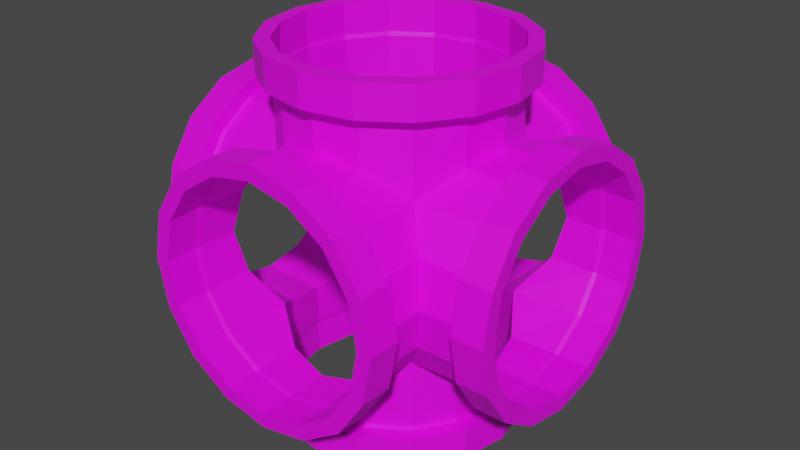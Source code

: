 # Source: Mconnector6.blend  (saved by Blender 3.5.10; exported with 4.5.12 LTS)
import bpy
from mathutils import Matrix  # noqa: F401  (used for matrix-valued properties, if any)

bpy.ops.wm.read_factory_settings(use_empty=True)
scene = bpy.context.scene
scene.name = 'Scene'

# ---- collections
col_collection = bpy.data.collections.new('Collection'); scene.collection.children.link(col_collection)

# ---- images (referenced by path relative to the original .blend; pixels are not part of the script)
import os
ASSET_DIR = os.environ.get("B2B_ASSET_DIR", "")  # directory of the original .blend (textures are referenced by path, not embedded)
HERE = os.path.dirname(os.path.abspath(__file__))  # packed textures are extracted next to this script under _unpacked/

def load_image(name, relpath, width, height, colorspace="sRGB"):
    """Load a texture the original file referenced (path relative to the .blend, or extracted next to this script)."""
    p = next((c for c in (os.path.join(HERE, relpath), os.path.join(ASSET_DIR, relpath)) if relpath and os.path.exists(c)), "")
    if p:
        img = bpy.data.images.load(p, check_existing=True)
        img.name = name
    else:  # same state as the original file: an image datablock whose file is absent (Cycles renders it pink)
        img = bpy.data.images.new(name, width, height)
        img.source = "FILE"
        img.filepath = "//" + (relpath or name)
    img.colorspace_settings.name = colorspace
    return img
img_pipefullsize4_png = load_image('PipeFullSize4.png', 'PipeFullSize4.png', 1024, 1024, 'sRGB')

# ---- materials (node trees are filled in below, after node groups)
mat_connector6 = bpy.data.materials.new('connector6')
mat_connector6.use_transparent_shadow = False

# ---- material node trees
mat_connector6.use_nodes = True; mat_connector6.node_tree.nodes.clear()
_N = mat_connector6.node_tree.nodes; _L = mat_connector6.node_tree.links
n0 = _N.new('ShaderNodeBsdfPrincipled'); n0.name = 'Principled BSDF'; n0.location = (10, 300)
n0.distribution = 'GGX'
n0.subsurface_method = 'RANDOM_WALK_SKIN'
n0.inputs[3].default_value = 1.45
n0.inputs[27].default_value = (0.0, 0.0, 0.0, 1.0)
n0.inputs[28].default_value = 1.0
n1 = _N.new('ShaderNodeOutputMaterial'); n1.name = 'Material Output'; n1.location = (300, 300)
n2 = _N.new('ShaderNodeTexImage'); n2.name = 'Image Texture'; n2.location = (-280, 280)
n2.image = img_pipefullsize4_png
_L.new(n0.outputs[0], n1.inputs[0])
_L.new(n2.outputs[0], n0.inputs[0])
n1.is_active_output = True

# ---- world
world_world = bpy.data.worlds.new('World'); scene.world = world_world
world_world.use_nodes = True; world_world.node_tree.nodes.clear()
_N = world_world.node_tree.nodes; _L = world_world.node_tree.links
n0 = _N.new('ShaderNodeOutputWorld'); n0.name = 'World Output'; n0.location = (300, 300)
n1 = _N.new('ShaderNodeBackground'); n1.name = 'Background'; n1.location = (10, 300)
n1.inputs[0].default_value = (0.05088, 0.05088, 0.05088, 1.0)
_L.new(n1.outputs[0], n0.inputs[0])
n0.is_active_output = True
world_world.color = (0.05088, 0.05088, 0.05088)
world_world.use_sun_shadow = False
world_world.sun_shadow_jitter_overblur = 0.0

# ---- meshes
me_connector6 = bpy.data.meshes.new('connector6')
me_connector6.from_pydata([(0.0, 1.0, 0.6), (0.0, 0.8267, 0.6063), (0.2296, 1.0, 0.5543), (0.4243, 1.0, 0.4243), (0.5543, 1.0, 0.2296), (0.6, 1.0, 4.371e-08), (0.5543, 1.0, -0.2296), (0.4243, 1.0, -0.4243), (0.2296, 1.0, -0.5543), (0.0, 1.0, -0.6), (0.0, 0.8267, -0.6063), (0.232, 0.8267, -0.5601), (0.4287, 0.8267, -0.4287), (0.5601, 0.8267, -0.232), (0.6063, 0.8267, 3.676e-08), (0.5601, 0.8267, 0.232), (0.4287, 0.8267, 0.4287), (0.232, 0.8267, 0.5601), (0.2601, 1.0, 0.6278), (0.0, 1.0, 0.6796), (0.0, 0.8267, 0.6796), (0.2601, 0.8267, 0.6278), (0.4805, 1.0, 0.4805), (0.4805, 0.8267, 0.4805), (0.6278, 1.0, 0.2601), (0.6278, 0.8267, 0.2601), (0.6796, 1.0, 4.371e-08), (0.0, 0.8267, -0.6796), (0.6796, 0.8267, 3.614e-08), (0.6278, 1.0, -0.2601), (0.4805, 0.8267, -0.4805), (0.2601, 0.8267, -0.6278), (0.6278, 0.8267, -0.2601), (0.4805, 1.0, -0.4805), (0.2601, 1.0, -0.6278), (0.0, 1.0, -0.6796), (0.0, 0.8031, 0.6), (0.0, 0.8267, 0.634), (0.0, 0.8031, -0.6), (0.0, 0.8267, -0.634), (0.4243, 0.8031, -0.4243), (0.4483, 0.8267, -0.4483), (0.2296, 0.8031, -0.5543), (0.2426, 0.8267, -0.5858), (0.6, 0.8031, 3.51e-08), (0.634, 0.8267, 3.928e-08), (0.5543, 0.8031, -0.2296), (0.5858, 0.8267, -0.2426), (0.4243, 0.8031, 0.4243), (0.4483, 0.8267, 0.4483), (0.5543, 0.8031, 0.2296), (0.5858, 0.8267, 0.2426), (0.2296, 0.8031, 0.5543), (0.2426, 0.8267, 0.5858), (0.0, -1.0, 0.6), (0.0, -0.8267, 0.6063), (0.2296, -1.0, 0.5543), (0.4243, -1.0, 0.4243), (0.5543, -1.0, 0.2296), (0.6, -1.0, -4.371e-08), (0.5543, -1.0, -0.2296), (0.4243, -1.0, -0.4243), (0.2296, -1.0, -0.5543), (0.0, -1.0, -0.6), (0.0, -0.8267, -0.6063), (0.232, -0.8267, -0.5601), (0.4287, -0.8267, -0.4287), (0.5601, -0.8267, -0.232), (0.6063, -0.8267, -3.552e-08), (0.5601, -0.8267, 0.232), (0.4287, -0.8267, 0.4287), (0.232, -0.8267, 0.5601), (0.2601, -1.0, 0.6278), (0.0, -1.0, 0.6796), (0.0, -0.8267, 0.6796), (0.2601, -0.8267, 0.6278), (0.4805, -1.0, 0.4805), (0.4805, -0.8267, 0.4805), (0.6278, -1.0, 0.2601), (0.6278, -0.8267, 0.2601), (0.6796, -1.0, -4.371e-08), (0.0, -0.8267, -0.6796), (0.6796, -0.8267, -3.614e-08), (0.6278, -1.0, -0.2601), (0.4805, -0.8267, -0.4805), (0.2601, -0.8267, -0.6278), (0.6278, -0.8267, -0.2601), (0.4805, -1.0, -0.4805), (0.2601, -1.0, -0.6278), (0.0, -1.0, -0.6796), (0.0, -0.8031, 0.6), (0.0, -0.8267, 0.634), (0.0, -0.8031, -0.6), (0.0, -0.8267, -0.634), (0.4243, -0.8031, -0.4243), (0.4483, -0.8267, -0.4483), (0.2296, -0.8031, -0.5543), (0.2426, -0.8267, -0.5858), (0.6, -0.8031, -3.51e-08), (0.634, -0.8267, -3.299e-08), (0.5543, -0.8031, -0.2296), (0.5858, -0.8267, -0.2426), (0.4243, -0.8031, 0.4243), (0.4483, -0.8267, 0.4483), (0.5543, -0.8031, 0.2296), (0.5858, -0.8267, 0.2426), (0.2296, -0.8031, 0.5543), (0.2426, -0.8267, 0.5858), (0.0, 0.6007, 0.9991), (0.0, 0.607, 0.8258), (0.233, 0.555, 0.9991), (0.4277, 0.425, 0.9991), (0.5577, 0.2303, 0.9991), (0.6034, 0.0007158, 0.9991), (0.5577, -0.2289, 0.9991), (0.4277, -0.4235, 0.9991), (0.233, -0.5536, 0.9991), (0.0, -0.5993, 0.9991), (0.0, -0.6055, 0.8258), (0.2354, -0.5594, 0.8258), (0.4321, -0.428, 0.8258), (0.5635, -0.2313, 0.8258), (0.6097, 0.0007159, 0.8258), (0.5635, 0.2327, 0.8258), (0.4321, 0.4294, 0.8258), (0.2354, 0.5608, 0.8258), (0.2635, 0.6285, 0.9991), (0.0, 0.6803, 0.9991), (0.0, 0.6803, 0.8258), (0.2635, 0.6285, 0.8258), (0.4839, 0.4812, 0.9991), (0.4839, 0.4812, 0.8258), (0.6312, 0.2608, 0.9991), (0.6312, 0.2608, 0.8258), (0.683, 0.0007158, 0.9991), (0.0, -0.6788, 0.8258), (0.683, 0.0007159, 0.8258), (0.6312, -0.2593, 0.9991), (0.4839, -0.4798, 0.8258), (0.2635, -0.6271, 0.8258), (0.6312, -0.2593, 0.8258), (0.4839, -0.4798, 0.9991), (0.2635, -0.6271, 0.9991), (0.0, -0.6788, 0.9991), (0.0, 0.6007, 0.8022), (0.0, 0.6347, 0.8258), (0.0, -0.5993, 0.8022), (0.0, -0.6333, 0.8258), (0.4277, -0.4235, 0.8022), (0.4517, -0.4476, 0.8258), (0.233, -0.5536, 0.8022), (0.246, -0.5851, 0.8258), (0.6034, 0.0007159, 0.8022), (0.6374, 0.0007159, 0.8258), (0.5577, -0.2289, 0.8022), (0.5892, -0.2419, 0.8258), (0.4277, 0.425, 0.8022), (0.4517, 0.449, 0.8258), (0.5577, 0.2303, 0.8022), (0.5892, 0.2433, 0.8258), (0.233, 0.555, 0.8022), (0.246, 0.5865, 0.8258), (0.0, 0.6006, 0.5992), (0.0, -0.5989, 0.5992), (0.428, -0.4189, 0.4175), (0.2296, -0.5573, 0.5543), (0.4243, 0.4281, 0.4243), (0.2296, 0.5564, 0.5543), (0.0, -0.5995, -0.9975), (0.0, -0.6057, -0.8242), (0.233, -0.5538, -0.9975), (0.4277, -0.4237, -0.9975), (0.5577, -0.2291, -0.9975), (0.6034, 0.0005356, -0.9975), (0.5577, 0.2301, -0.9975), (0.4277, 0.4248, -0.9975), (0.233, 0.5549, -0.9975), (0.0, 0.6005, -0.9975), (0.0, 0.6068, -0.8242), (0.2354, 0.5606, -0.8242), (0.4321, 0.4292, -0.8242), (0.5635, 0.2325, -0.8242), (0.6097, 0.0005356, -0.8242), (0.5635, -0.2315, -0.8242), (0.4321, -0.4281, -0.8242), (0.2354, -0.5596, -0.8242), (0.2635, -0.6273, -0.9975), (0.0, -0.679, -0.9975), (0.0, -0.679, -0.8242), (0.2635, -0.6273, -0.8242), (0.4839, -0.48, -0.9975), (0.4839, -0.48, -0.8242), (0.6312, -0.2595, -0.9975), (0.6312, -0.2595, -0.8242), (0.683, 0.0005356, -0.9975), (0.0, 0.6801, -0.8242), (0.683, 0.0005356, -0.8242), (0.6312, 0.2606, -0.9975), (0.4839, 0.4811, -0.8242), (0.2635, 0.6284, -0.8242), (0.6312, 0.2606, -0.8242), (0.4839, 0.4811, -0.9975), (0.2635, 0.6284, -0.9975), (0.0, 0.6801, -0.9975), (0.0, -0.5995, -0.8006), (0.0, -0.6335, -0.8242), (0.0, 0.6005, -0.8006), (0.0, 0.6346, -0.8242), (0.4277, 0.4248, -0.8006), (0.4517, 0.4489, -0.8242), (0.233, 0.5549, -0.8006), (0.246, 0.5863, -0.8242), (0.6034, 0.0005356, -0.8006), (0.6374, 0.0005356, -0.8242), (0.5577, 0.2301, -0.8006), (0.5892, 0.2432, -0.8242), (0.4277, -0.4237, -0.8006), (0.4517, -0.4478, -0.8242), (0.5577, -0.2291, -0.8006), (0.5892, -0.2421, -0.8242), (0.233, -0.5538, -0.8006), (0.246, -0.5852, -0.8242), (0.0, -0.5994, -0.5988), (0.2296, -0.5558, -0.5535), (0.0, 0.6012, -0.5988), (0.428, 0.4201, -0.4158), (0.2296, 0.5599, -0.5535), (0.4243, -0.4275, -0.4234), (0.9994, 0.6179, -0.002222), (0.8261, 0.6241, -0.002222), (0.9994, 0.5722, -0.2318), (0.8261, 0.578, 0.2298), (0.9994, 0.4422, -0.4265), (0.8261, 0.4466, 0.4265), (0.9994, 0.2475, -0.5565), (0.8261, 0.2499, 0.5579), (0.9994, 0.01789, -0.6022), (0.8261, 0.01789, 0.604), (0.9994, -0.2117, -0.5565), (0.8261, -0.2141, 0.5579), (0.9994, -0.4064, -0.4265), (0.8261, -0.4108, 0.4265), (0.9994, -0.5364, -0.2318), (0.8261, -0.5422, 0.2298), (0.9994, -0.5821, -0.002222), (0.8261, -0.5884, -0.002222), (0.9994, -0.5364, 0.2274), (0.8261, -0.5422, -0.2342), (0.9994, -0.4064, 0.422), (0.8261, -0.4108, -0.4309), (0.9994, -0.2117, 0.5521), (0.8261, -0.2141, -0.5623), (0.9994, 0.01789, 0.5978), (0.8261, 0.01789, -0.6085), (0.9994, 0.2475, 0.5521), (0.8261, 0.2499, -0.5623), (0.9994, 0.4422, 0.422), (0.8261, 0.4466, -0.4309), (0.9994, 0.5722, 0.2274), (0.8261, 0.578, -0.2342), (0.9994, 0.6457, -0.2623), (0.9994, 0.6974, -0.002222), (0.8261, 0.6457, 0.2578), (0.8261, 0.6974, -0.002222), (0.8261, 0.4984, 0.4783), (0.8261, 0.6457, -0.2623), (0.9994, 0.4984, -0.4827), (0.8261, 0.01789, 0.6773), (0.8261, 0.2779, 0.6256), (0.8261, 0.4984, -0.4827), (0.9994, 0.2779, -0.63), (0.8261, -0.4626, 0.4783), (0.8261, -0.2422, 0.6256), (0.8261, 0.2779, -0.63), (0.9994, 0.01789, -0.6818), (0.8261, -0.6617, -0.002222), (0.8261, -0.6099, 0.2578), (0.8261, 0.01789, -0.6818), (0.9994, -0.2422, -0.63), (0.8261, -0.4626, -0.4827), (0.8261, -0.6099, -0.2623), (0.8261, -0.2422, -0.63), (0.9994, -0.4626, -0.4827), (0.9994, -0.6099, -0.2623), (0.9994, -0.6617, -0.002222), (0.9994, -0.6099, 0.2578), (0.9994, -0.4626, 0.4783), (0.9994, -0.2422, 0.6256), (0.9994, 0.01789, 0.6773), (0.9994, 0.2779, 0.6256), (0.9994, 0.4984, 0.4783), (0.9994, 0.6457, 0.2578), (0.8025, 0.5722, 0.2274), (0.8261, 0.6037, 0.2404), (0.8025, 0.6179, -0.002222), (0.8261, 0.6519, -0.002222), (0.8025, 0.4422, 0.422), (0.8261, 0.4662, 0.4461), (0.8025, 0.01789, 0.5978), (0.8261, 0.01789, 0.6318), (0.8025, 0.2475, 0.5521), (0.8261, 0.2605, 0.5835), (0.8025, -0.4064, 0.422), (0.8261, -0.4304, 0.4461), (0.8025, -0.2117, 0.5521), (0.8261, -0.2247, 0.5835), (0.8025, -0.5821, -0.002222), (0.8261, -0.6161, -0.002222), (0.8025, -0.5364, 0.2274), (0.8261, -0.5679, 0.2404), (0.8025, -0.4064, -0.4265), (0.8261, -0.4304, -0.4505), (0.8025, -0.5364, -0.2318), (0.8261, -0.5679, -0.2449), (0.8025, 0.01789, -0.6022), (0.8261, 0.01789, -0.6363), (0.8025, -0.2117, -0.5565), (0.8261, -0.2247, -0.588), (0.8025, 0.4422, -0.4265), (0.8261, 0.4662, -0.4505), (0.8025, 0.2475, -0.5565), (0.8261, 0.2605, -0.588), (0.8025, 0.5722, -0.2318), (0.8261, 0.6037, -0.2449), (0.5541, 0.5724, 0.2293), (0.5998, 0.6182, -0.000827), (0.5589, -0.214, 0.5482), (0.6036, 0.009248, 0.6002), (0.5589, 0.2491, 0.5542), (0.5997, -0.5813, -0.0007677), (0.5545, -0.5375, 0.2302), (0.5546, -0.5401, -0.2284), (0.6026, -0.002071, -0.5941), (0.5584, -0.2406, -0.5479), (0.5532, 0.2311, -0.5555), (0.5545, 0.5731, -0.229), (-0.2296, 1.0, 0.5543), (-0.4243, 1.0, 0.4243), (-0.5543, 1.0, 0.2296), (-0.6, 1.0, 4.371e-08), (-0.5543, 1.0, -0.2296), (-0.4243, 1.0, -0.4243), (-0.2296, 1.0, -0.5543), (-0.232, 0.8267, -0.5601), (-0.4287, 0.8267, -0.4287), (-0.5601, 0.8267, -0.232), (-0.6063, 0.8267, 3.676e-08), (-0.5601, 0.8267, 0.232), (-0.4287, 0.8267, 0.4287), (-0.232, 0.8267, 0.5601), (-0.2601, 1.0, 0.6278), (-0.2601, 0.8267, 0.6278), (-0.4805, 1.0, 0.4805), (-0.4805, 0.8267, 0.4805), (-0.6278, 1.0, 0.2601), (-0.6278, 0.8267, 0.2601), (-0.6796, 1.0, 4.371e-08), (-0.6796, 0.8267, 3.614e-08), (-0.6278, 1.0, -0.2601), (-0.4805, 0.8267, -0.4805), (-0.2601, 0.8267, -0.6278), (-0.6278, 0.8267, -0.2601), (-0.4805, 1.0, -0.4805), (-0.2601, 1.0, -0.6278), (-0.4243, 0.8031, -0.4243), (-0.4483, 0.8267, -0.4483), (-0.2296, 0.8031, -0.5543), (-0.2426, 0.8267, -0.5858), (-0.6, 0.8031, 3.51e-08), (-0.634, 0.8267, 3.928e-08), (-0.5543, 0.8031, -0.2296), (-0.5858, 0.8267, -0.2426), (-0.4243, 0.8031, 0.4243), (-0.4483, 0.8267, 0.4483), (-0.5543, 0.8031, 0.2296), (-0.5858, 0.8267, 0.2426), (-0.2296, 0.8031, 0.5543), (-0.2426, 0.8267, 0.5858), (-0.2296, -1.0, 0.5543), (-0.4243, -1.0, 0.4243), (-0.5543, -1.0, 0.2296), (-0.6, -1.0, -4.371e-08), (-0.5543, -1.0, -0.2296), (-0.4243, -1.0, -0.4243), (-0.2296, -1.0, -0.5543), (-0.232, -0.8267, -0.5601), (-0.4287, -0.8267, -0.4287), (-0.5601, -0.8267, -0.232), (-0.6063, -0.8267, -3.552e-08), (-0.5601, -0.8267, 0.232), (-0.4287, -0.8267, 0.4287), (-0.232, -0.8267, 0.5601), (-0.2601, -1.0, 0.6278), (-0.2601, -0.8267, 0.6278), (-0.4805, -1.0, 0.4805), (-0.4805, -0.8267, 0.4805), (-0.6278, -1.0, 0.2601), (-0.6278, -0.8267, 0.2601), (-0.6796, -1.0, -4.371e-08), (-0.6796, -0.8267, -3.614e-08), (-0.6278, -1.0, -0.2601), (-0.4805, -0.8267, -0.4805), (-0.2601, -0.8267, -0.6278), (-0.6278, -0.8267, -0.2601), (-0.4805, -1.0, -0.4805), (-0.2601, -1.0, -0.6278), (-0.4243, -0.8031, -0.4243), (-0.4483, -0.8267, -0.4483), (-0.2296, -0.8031, -0.5543), (-0.2426, -0.8267, -0.5858), (-0.6, -0.8031, -3.51e-08), (-0.634, -0.8267, -3.299e-08), (-0.5543, -0.8031, -0.2296), (-0.5858, -0.8267, -0.2426), (-0.4243, -0.8031, 0.4243), (-0.4483, -0.8267, 0.4483), (-0.5543, -0.8031, 0.2296), (-0.5858, -0.8267, 0.2426), (-0.2296, -0.8031, 0.5543), (-0.2426, -0.8267, 0.5858), (-0.233, 0.555, 0.9991), (-0.4277, 0.425, 0.9991), (-0.5577, 0.2303, 0.9991), (-0.6034, 0.0007158, 0.9991), (-0.5577, -0.2289, 0.9991), (-0.4277, -0.4235, 0.9991), (-0.233, -0.5536, 0.9991), (-0.2354, -0.5594, 0.8258), (-0.4321, -0.428, 0.8258), (-0.5635, -0.2313, 0.8258), (-0.6097, 0.0007159, 0.8258), (-0.5635, 0.2327, 0.8258), (-0.4321, 0.4294, 0.8258), (-0.2354, 0.5608, 0.8258), (-0.2635, 0.6285, 0.9991), (-0.2635, 0.6285, 0.8258), (-0.4839, 0.4812, 0.9991), (-0.4839, 0.4812, 0.8258), (-0.6312, 0.2608, 0.9991), (-0.6312, 0.2608, 0.8258), (-0.683, 0.0007158, 0.9991), (-0.683, 0.0007159, 0.8258), (-0.6312, -0.2593, 0.9991), (-0.4839, -0.4798, 0.8258), (-0.2635, -0.6271, 0.8258), (-0.6312, -0.2593, 0.8258), (-0.4839, -0.4798, 0.9991), (-0.2635, -0.6271, 0.9991), (-0.4277, -0.4235, 0.8022), (-0.4517, -0.4476, 0.8258), (-0.233, -0.5536, 0.8022), (-0.246, -0.5851, 0.8258), (-0.6034, 0.0007159, 0.8022), (-0.6374, 0.0007159, 0.8258), (-0.5577, -0.2289, 0.8022), (-0.5892, -0.2419, 0.8258), (-0.4277, 0.425, 0.8022), (-0.4517, 0.449, 0.8258), (-0.5577, 0.2303, 0.8022), (-0.5892, 0.2433, 0.8258), (-0.233, 0.555, 0.8022), (-0.246, 0.5865, 0.8258), (-0.428, -0.4189, 0.4175), (-0.2296, -0.5573, 0.5543), (-0.4243, 0.4281, 0.4243), (-0.2296, 0.5564, 0.5543), (-0.233, -0.5538, -0.9975), (-0.4277, -0.4237, -0.9975), (-0.5577, -0.2291, -0.9975), (-0.6034, 0.0005356, -0.9975), (-0.5577, 0.2301, -0.9975), (-0.4277, 0.4248, -0.9975), (-0.233, 0.5549, -0.9975), (-0.2354, 0.5606, -0.8242), (-0.4321, 0.4292, -0.8242), (-0.5635, 0.2325, -0.8242), (-0.6097, 0.0005356, -0.8242), (-0.5635, -0.2315, -0.8242), (-0.4321, -0.4281, -0.8242), (-0.2354, -0.5596, -0.8242), (-0.2635, -0.6273, -0.9975), (-0.2635, -0.6273, -0.8242), (-0.4839, -0.48, -0.9975), (-0.4839, -0.48, -0.8242), (-0.6312, -0.2595, -0.9975), (-0.6312, -0.2595, -0.8242), (-0.683, 0.0005356, -0.9975), (-0.683, 0.0005356, -0.8242), (-0.6312, 0.2606, -0.9975), (-0.4839, 0.4811, -0.8242), (-0.2635, 0.6284, -0.8242), (-0.6312, 0.2606, -0.8242), (-0.4839, 0.4811, -0.9975), (-0.2635, 0.6284, -0.9975), (-0.4277, 0.4248, -0.8006), (-0.4517, 0.4489, -0.8242), (-0.233, 0.5549, -0.8006), (-0.246, 0.5863, -0.8242), (-0.6034, 0.0005356, -0.8006), (-0.6374, 0.0005356, -0.8242), (-0.5577, 0.2301, -0.8006), (-0.5892, 0.2432, -0.8242), (-0.4277, -0.4237, -0.8006), (-0.4517, -0.4478, -0.8242), (-0.5577, -0.2291, -0.8006), (-0.5892, -0.2421, -0.8242), (-0.233, -0.5538, -0.8006), (-0.246, -0.5852, -0.8242), (-0.2296, -0.5558, -0.5535), (-0.428, 0.4201, -0.4158), (-0.2296, 0.5599, -0.5535), (-0.4243, -0.4275, -0.4234), (-0.9994, 0.6179, -0.002222), (-0.8261, 0.6241, -0.002222), (-0.9994, 0.5722, -0.2318), (-0.8261, 0.578, 0.2298), (-0.9994, 0.4422, -0.4265), (-0.8261, 0.4466, 0.4265), (-0.9994, 0.2475, -0.5565), (-0.8261, 0.2499, 0.5579), (-0.9994, 0.01789, -0.6022), (-0.8261, 0.01789, 0.604), (-0.9994, -0.2117, -0.5565), (-0.8261, -0.2141, 0.5579), (-0.9994, -0.4064, -0.4265), (-0.8261, -0.4108, 0.4265), (-0.9994, -0.5364, -0.2318), (-0.8261, -0.5422, 0.2298), (-0.9994, -0.5821, -0.002222), (-0.8261, -0.5884, -0.002222), (-0.9994, -0.5364, 0.2274), (-0.8261, -0.5422, -0.2342), (-0.9994, -0.4064, 0.422), (-0.8261, -0.4108, -0.4309), (-0.9994, -0.2117, 0.5521), (-0.8261, -0.2141, -0.5623), (-0.9994, 0.01789, 0.5978), (-0.8261, 0.01789, -0.6085), (-0.9994, 0.2475, 0.5521), (-0.8261, 0.2499, -0.5623), (-0.9994, 0.4422, 0.422), (-0.8261, 0.4466, -0.4309), (-0.9994, 0.5722, 0.2274), (-0.8261, 0.578, -0.2342), (-0.9994, 0.6457, -0.2623), (-0.9994, 0.6974, -0.002222), (-0.8261, 0.6457, 0.2578), (-0.8261, 0.6974, -0.002222), (-0.8261, 0.4984, 0.4783), (-0.8261, 0.6457, -0.2623), (-0.9994, 0.4984, -0.4827), (-0.8261, 0.01789, 0.6773), (-0.8261, 0.2779, 0.6256), (-0.8261, 0.4984, -0.4827), (-0.9994, 0.2779, -0.63), (-0.8261, -0.4626, 0.4783), (-0.8261, -0.2422, 0.6256), (-0.8261, 0.2779, -0.63), (-0.9994, 0.01789, -0.6818), (-0.8261, -0.6617, -0.002222), (-0.8261, -0.6099, 0.2578), (-0.8261, 0.01789, -0.6818), (-0.9994, -0.2422, -0.63), (-0.8261, -0.4626, -0.4827), (-0.8261, -0.6099, -0.2623), (-0.8261, -0.2422, -0.63), (-0.9994, -0.4626, -0.4827), (-0.9994, -0.6099, -0.2623), (-0.9994, -0.6617, -0.002222), (-0.9994, -0.6099, 0.2578), (-0.9994, -0.4626, 0.4783), (-0.9994, -0.2422, 0.6256), (-0.9994, 0.01789, 0.6773), (-0.9994, 0.2779, 0.6256), (-0.9994, 0.4984, 0.4783), (-0.9994, 0.6457, 0.2578), (-0.8025, 0.5722, 0.2274), (-0.8261, 0.6037, 0.2404), (-0.8025, 0.6179, -0.002222), (-0.8261, 0.6519, -0.002222), (-0.8025, 0.4422, 0.422), (-0.8261, 0.4662, 0.4461), (-0.8025, 0.01789, 0.5978), (-0.8261, 0.01789, 0.6318), (-0.8025, 0.2475, 0.5521), (-0.8261, 0.2605, 0.5835), (-0.8025, -0.4064, 0.422), (-0.8261, -0.4304, 0.4461), (-0.8025, -0.2117, 0.5521), (-0.8261, -0.2247, 0.5835), (-0.8025, -0.5821, -0.002222), (-0.8261, -0.6161, -0.002222), (-0.8025, -0.5364, 0.2274), (-0.8261, -0.5679, 0.2404), (-0.8025, -0.4064, -0.4265), (-0.8261, -0.4304, -0.4505), (-0.8025, -0.5364, -0.2318), (-0.8261, -0.5679, -0.2449), (-0.8025, 0.01789, -0.6022), (-0.8261, 0.01789, -0.6363), (-0.8025, -0.2117, -0.5565), (-0.8261, -0.2247, -0.588), (-0.8025, 0.4422, -0.4265), (-0.8261, 0.4662, -0.4505), (-0.8025, 0.2475, -0.5565), (-0.8261, 0.2605, -0.588), (-0.8025, 0.5722, -0.2318), (-0.8261, 0.6037, -0.2449), (-0.5541, 0.5724, 0.2293), (-0.5998, 0.6182, -0.000827), (-0.5589, -0.214, 0.5482), (-0.6036, 0.009248, 0.6002), (-0.5589, 0.2491, 0.5542), (-0.5997, -0.5813, -0.0007677), (-0.5545, -0.5375, 0.2302), (-0.5546, -0.5401, -0.2284), (-0.6026, -0.002071, -0.5941), (-0.5584, -0.2406, -0.5479), (-0.5532, 0.2311, -0.5555), (-0.5545, 0.5731, -0.229)], [(225, 227), (509, 511)], [(1, 17, 53, 37), (9, 8, 34, 35), (4, 3, 22, 24), (16, 15, 51, 49), (8, 7, 33, 34), (3, 2, 18, 22), (14, 13, 47, 45), (7, 6, 29, 33), (11, 42, 38, 10), (12, 40, 42, 11), (13, 46, 40, 12), (14, 44, 46, 13), (15, 50, 44, 14), (16, 48, 50, 15), (17, 52, 48, 16), (1, 36, 52, 17), (34, 31, 27, 35), (33, 30, 31, 34), (29, 32, 30, 33), (26, 28, 32, 29), (24, 25, 28, 26), (22, 23, 25, 24), (18, 21, 23, 22), (19, 20, 21, 18), (5, 4, 24, 26), (11, 10, 39, 43), (13, 12, 41, 47), (15, 14, 45, 51), (6, 5, 26, 29), (2, 0, 19, 18), (17, 16, 49, 53), (12, 11, 43, 41), (43, 39, 27, 31), (47, 41, 30, 32), (41, 43, 31, 30), (51, 45, 28, 25), (45, 47, 32, 28), (53, 49, 23, 21), (49, 51, 25, 23), (37, 53, 21, 20), (15, 4, 3, 16), (12, 7, 8, 11), (11, 8, 9, 10), (13, 6, 7, 12), (14, 5, 6, 13), (15, 4, 5, 14), (16, 3, 2, 17), (17, 2, 0, 1), (55, 91, 107, 71), (63, 89, 88, 62), (58, 78, 76, 57), (70, 103, 105, 69), (62, 88, 87, 61), (57, 76, 72, 56), (68, 99, 101, 67), (61, 87, 83, 60), (65, 64, 92, 96), (66, 65, 96, 94), (67, 66, 94, 100), (68, 67, 100, 98), (69, 68, 98, 104), (70, 69, 104, 102), (71, 70, 102, 106), (55, 71, 106, 90), (88, 89, 81, 85), (87, 88, 85, 84), (83, 87, 84, 86), (80, 83, 86, 82), (78, 80, 82, 79), (76, 78, 79, 77), (72, 76, 77, 75), (73, 72, 75, 74), (59, 80, 78, 58), (65, 97, 93, 64), (67, 101, 95, 66), (69, 105, 99, 68), (60, 83, 80, 59), (56, 72, 73, 54), (71, 107, 103, 70), (66, 95, 97, 65), (97, 85, 81, 93), (101, 86, 84, 95), (95, 84, 85, 97), (105, 79, 82, 99), (99, 82, 86, 101), (107, 75, 77, 103), (103, 77, 79, 105), (91, 74, 75, 107), (69, 70, 57, 58), (66, 65, 62, 61), (65, 64, 63, 62), (67, 66, 61, 60), (68, 67, 60, 59), (69, 68, 59, 58), (70, 71, 56, 57), (71, 55, 54, 56), (109, 145, 161, 125), (117, 143, 142, 116), (112, 132, 130, 111), (124, 157, 159, 123), (116, 142, 141, 115), (111, 130, 126, 110), (122, 153, 155, 121), (115, 141, 137, 114), (119, 118, 146, 150), (120, 119, 150, 148), (121, 120, 148, 154), (122, 121, 154, 152), (123, 122, 152, 158), (124, 123, 158, 156), (125, 124, 156, 160), (109, 125, 160, 144), (142, 143, 135, 139), (141, 142, 139, 138), (137, 141, 138, 140), (134, 137, 140, 136), (132, 134, 136, 133), (130, 132, 133, 131), (126, 130, 131, 129), (127, 126, 129, 128), (113, 134, 132, 112), (119, 151, 147, 118), (121, 155, 149, 120), (123, 159, 153, 122), (114, 137, 134, 113), (110, 126, 127, 108), (125, 161, 157, 124), (120, 149, 151, 119), (151, 139, 135, 147), (155, 140, 138, 149), (149, 138, 139, 151), (159, 133, 136, 153), (153, 136, 140, 155), (161, 129, 131, 157), (157, 131, 133, 159), (145, 128, 129, 161), (123, 124, 111, 112), (120, 119, 116, 115), (119, 118, 117, 116), (121, 120, 115, 114), (122, 121, 114, 113), (123, 122, 113, 112), (124, 125, 110, 111), (125, 109, 108, 110), (144, 160, 167, 162), (160, 156, 166, 167), (148, 150, 165, 164), (150, 146, 163, 165), (106, 102, 164, 165), (90, 106, 165, 163), (52, 36, 162, 167), (48, 52, 167, 166), (169, 205, 221, 185), (177, 203, 202, 176), (172, 192, 190, 171), (184, 217, 219, 183), (176, 202, 201, 175), (171, 190, 186, 170), (182, 213, 215, 181), (175, 201, 197, 174), (179, 178, 206, 210), (180, 179, 210, 208), (181, 180, 208, 214), (182, 181, 214, 212), (183, 182, 212, 218), (184, 183, 218, 216), (185, 184, 216, 220), (169, 185, 220, 204), (202, 203, 195, 199), (201, 202, 199, 198), (197, 201, 198, 200), (194, 197, 200, 196), (192, 194, 196, 193), (190, 192, 193, 191), (186, 190, 191, 189), (187, 186, 189, 188), (173, 194, 192, 172), (179, 211, 207, 178), (181, 215, 209, 180), (183, 219, 213, 182), (174, 197, 194, 173), (170, 186, 187, 168), (185, 221, 217, 184), (180, 209, 211, 179), (211, 199, 195, 207), (215, 200, 198, 209), (209, 198, 199, 211), (219, 193, 196, 213), (213, 196, 200, 215), (221, 189, 191, 217), (217, 191, 193, 219), (205, 188, 189, 221), (183, 184, 171, 172), (180, 179, 176, 175), (179, 178, 177, 176), (181, 180, 175, 174), (182, 181, 174, 173), (183, 182, 173, 172), (184, 185, 170, 171), (185, 169, 168, 170), (204, 220, 223, 222), (220, 216, 227, 223), (208, 210, 226, 225), (100, 94, 227, 331), (210, 206, 224, 226), (226, 224, 38, 42), (225, 226, 42, 40), (223, 227, 94, 96), (222, 223, 96, 92), (229, 295, 323, 259), (239, 305, 299, 237), (244, 284, 283, 242), (241, 303, 305, 239), (252, 288, 287, 250), (234, 270, 266, 232), (235, 301, 297, 233), (257, 319, 321, 255), (228, 261, 291, 258), (242, 283, 282, 240), (237, 299, 301, 235), (250, 287, 286, 248), (232, 266, 260, 230), (253, 315, 317, 251), (258, 291, 290, 256), (240, 282, 278, 238), (231, 229, 294, 292), (233, 231, 292, 296), (235, 233, 296, 300), (237, 235, 300, 298), (239, 237, 298, 304), (241, 239, 304, 302), (243, 241, 302, 308), (245, 243, 308, 306), (247, 245, 306, 312), (249, 247, 312, 310), (251, 249, 310, 316), (253, 251, 316, 314), (255, 253, 314, 320), (257, 255, 320, 318), (259, 257, 318, 322), (229, 259, 322, 294), (291, 261, 263, 262), (289, 290, 264, 268), (288, 289, 268, 267), (287, 288, 267, 272), (286, 287, 272, 271), (285, 286, 271, 276), (284, 285, 276, 275), (283, 284, 275, 280), (282, 283, 280, 279), (278, 282, 279, 281), (274, 278, 281, 277), (270, 274, 277, 273), (266, 270, 273, 269), (260, 266, 269, 265), (261, 260, 265, 263), (290, 291, 262, 264), (243, 309, 303, 241), (236, 274, 270, 234), (254, 289, 288, 252), (247, 313, 307, 245), (245, 307, 309, 243), (246, 285, 284, 244), (251, 317, 311, 249), (255, 321, 315, 253), (238, 278, 274, 236), (256, 290, 289, 254), (230, 260, 261, 228), (259, 323, 319, 257), (249, 311, 313, 247), (231, 293, 295, 229), (248, 286, 285, 246), (233, 297, 293, 231), (297, 264, 262, 293), (293, 262, 263, 295), (301, 268, 264, 297), (305, 272, 267, 299), (299, 267, 268, 301), (309, 276, 271, 303), (303, 271, 272, 305), (313, 280, 275, 307), (307, 275, 276, 309), (317, 281, 279, 311), (311, 279, 280, 313), (321, 273, 277, 315), (315, 277, 281, 317), (323, 265, 269, 319), (319, 269, 273, 321), (295, 263, 265, 323), (233, 231, 258, 256), (233, 256, 254, 235), (235, 254, 252, 237), (229, 228, 258, 231), (255, 257, 232, 234), (249, 247, 242, 240), (239, 237, 252, 250), (241, 239, 250, 248), (243, 241, 248, 246), (245, 243, 246, 244), (247, 245, 244, 242), (251, 249, 240, 238), (253, 251, 238, 236), (255, 253, 236, 234), (257, 259, 230, 232), (259, 229, 228, 230), (292, 294, 325, 324), (294, 322, 335, 325), (318, 320, 334, 225), (322, 318, 225, 335), (314, 316, 333, 332), (320, 314, 332, 334), (310, 312, 331, 227), (316, 310, 227, 333), (306, 308, 330, 329), (312, 306, 329, 331), (302, 304, 326, 164), (308, 302, 164, 330), (298, 300, 328, 327), (304, 298, 327, 326), (300, 296, 166, 328), (296, 292, 324, 166), (98, 100, 331, 329), (104, 98, 329, 330), (102, 104, 330, 164), (333, 227, 216, 218), (332, 333, 218, 212), (334, 332, 212, 214), (225, 334, 214, 208), (335, 225, 40, 46), (325, 335, 46, 44), (324, 325, 44, 50), (166, 324, 50, 48), (328, 166, 156, 158), (327, 328, 158, 152), (326, 327, 152, 154), (164, 326, 154, 148), (1, 37, 377, 349), (9, 35, 363, 342), (338, 354, 352, 337), (348, 373, 375, 347), (342, 363, 362, 341), (337, 352, 350, 336), (346, 369, 371, 345), (341, 362, 358, 340), (343, 10, 38, 366), (344, 343, 366, 364), (345, 344, 364, 370), (346, 345, 370, 368), (347, 346, 368, 374), (348, 347, 374, 372), (349, 348, 372, 376), (1, 349, 376, 36), (363, 35, 27, 360), (362, 363, 360, 359), (358, 362, 359, 361), (356, 358, 361, 357), (354, 356, 357, 355), (352, 354, 355, 353), (350, 352, 353, 351), (19, 350, 351, 20), (339, 356, 354, 338), (343, 367, 39, 10), (345, 371, 365, 344), (347, 375, 369, 346), (340, 358, 356, 339), (336, 350, 19, 0), (349, 377, 373, 348), (344, 365, 367, 343), (367, 360, 27, 39), (371, 361, 359, 365), (365, 359, 360, 367), (375, 355, 357, 369), (369, 357, 361, 371), (377, 351, 353, 373), (373, 353, 355, 375), (37, 20, 351, 377), (347, 348, 337, 338), (344, 343, 342, 341), (343, 10, 9, 342), (345, 344, 341, 340), (346, 345, 340, 339), (347, 346, 339, 338), (348, 349, 336, 337), (349, 1, 0, 336), (55, 391, 419, 91), (63, 384, 405, 89), (380, 379, 394, 396), (390, 389, 417, 415), (384, 383, 404, 405), (379, 378, 392, 394), (388, 387, 413, 411), (383, 382, 400, 404), (385, 408, 92, 64), (386, 406, 408, 385), (387, 412, 406, 386), (388, 410, 412, 387), (389, 416, 410, 388), (390, 414, 416, 389), (391, 418, 414, 390), (55, 90, 418, 391), (405, 402, 81, 89), (404, 401, 402, 405), (400, 403, 401, 404), (398, 399, 403, 400), (396, 397, 399, 398), (394, 395, 397, 396), (392, 393, 395, 394), (73, 74, 393, 392), (381, 380, 396, 398), (385, 64, 93, 409), (387, 386, 407, 413), (389, 388, 411, 417), (382, 381, 398, 400), (378, 54, 73, 392), (391, 390, 415, 419), (386, 385, 409, 407), (409, 93, 81, 402), (413, 407, 401, 403), (407, 409, 402, 401), (417, 411, 399, 397), (411, 413, 403, 399), (419, 415, 395, 393), (415, 417, 397, 395), (91, 419, 393, 74), (389, 380, 379, 390), (386, 383, 384, 385), (385, 384, 63, 64), (387, 382, 383, 386), (388, 381, 382, 387), (389, 380, 381, 388), (390, 379, 378, 391), (391, 378, 54, 55), (109, 433, 461, 145), (117, 426, 447, 143), (422, 421, 436, 438), (432, 431, 459, 457), (426, 425, 446, 447), (421, 420, 434, 436), (430, 429, 455, 453), (425, 424, 442, 446), (427, 450, 146, 118), (428, 448, 450, 427), (429, 454, 448, 428), (430, 452, 454, 429), (431, 458, 452, 430), (432, 456, 458, 431), (433, 460, 456, 432), (109, 144, 460, 433), (447, 444, 135, 143), (446, 443, 444, 447), (442, 445, 443, 446), (440, 441, 445, 442), (438, 439, 441, 440), (436, 437, 439, 438), (434, 435, 437, 436), (127, 128, 435, 434), (423, 422, 438, 440), (427, 118, 147, 451), (429, 428, 449, 455), (431, 430, 453, 459), (424, 423, 440, 442), (420, 108, 127, 434), (433, 432, 457, 461), (428, 427, 451, 449), (451, 147, 135, 444), (455, 449, 443, 445), (449, 451, 444, 443), (459, 453, 441, 439), (453, 455, 445, 441), (461, 457, 437, 435), (457, 459, 439, 437), (145, 461, 435, 128), (431, 422, 421, 432), (428, 425, 426, 427), (427, 426, 117, 118), (429, 424, 425, 428), (430, 423, 424, 429), (431, 422, 423, 430), (432, 421, 420, 433), (433, 420, 108, 109), (144, 162, 465, 460), (460, 465, 464, 456), (448, 462, 463, 450), (450, 463, 163, 146), (418, 463, 462, 414), (90, 163, 463, 418), (376, 465, 162, 36), (372, 464, 465, 376), (169, 479, 507, 205), (177, 472, 493, 203), (468, 467, 482, 484), (478, 477, 505, 503), (472, 471, 492, 493), (467, 466, 480, 482), (476, 475, 501, 499), (471, 470, 488, 492), (473, 496, 206, 178), (474, 494, 496, 473), (475, 500, 494, 474), (476, 498, 500, 475), (477, 504, 498, 476), (478, 502, 504, 477), (479, 506, 502, 478), (169, 204, 506, 479), (493, 490, 195, 203), (492, 489, 490, 493), (488, 491, 489, 492), (486, 487, 491, 488), (484, 485, 487, 486), (482, 483, 485, 484), (480, 481, 483, 482), (187, 188, 481, 480), (469, 468, 484, 486), (473, 178, 207, 497), (475, 474, 495, 501), (477, 476, 499, 505), (470, 469, 486, 488), (466, 168, 187, 480), (479, 478, 503, 507), (474, 473, 497, 495), (497, 207, 195, 490), (501, 495, 489, 491), (495, 497, 490, 489), (505, 499, 487, 485), (499, 501, 491, 487), (507, 503, 483, 481), (503, 505, 485, 483), (205, 507, 481, 188), (477, 468, 467, 478), (474, 471, 472, 473), (473, 472, 177, 178), (475, 470, 471, 474), (476, 469, 470, 475), (477, 468, 469, 476), (478, 467, 466, 479), (479, 466, 168, 169), (204, 222, 508, 506), (506, 508, 511, 502), (494, 509, 510, 496), (412, 615, 511, 406), (496, 510, 224, 206), (510, 366, 38, 224), (509, 364, 366, 510), (508, 408, 406, 511), (222, 92, 408, 508), (513, 543, 607, 579), (523, 521, 583, 589), (528, 526, 567, 568), (525, 523, 589, 587), (536, 534, 571, 572), (518, 516, 550, 554), (519, 517, 581, 585), (541, 539, 605, 603), (512, 542, 575, 545), (526, 524, 566, 567), (521, 519, 585, 583), (534, 532, 570, 571), (516, 514, 544, 550), (537, 535, 601, 599), (542, 540, 574, 575), (524, 522, 562, 566), (515, 576, 578, 513), (517, 580, 576, 515), (519, 584, 580, 517), (521, 582, 584, 519), (523, 588, 582, 521), (525, 586, 588, 523), (527, 592, 586, 525), (529, 590, 592, 527), (531, 596, 590, 529), (533, 594, 596, 531), (535, 600, 594, 533), (537, 598, 600, 535), (539, 604, 598, 537), (541, 602, 604, 539), (543, 606, 602, 541), (513, 578, 606, 543), (575, 546, 547, 545), (573, 552, 548, 574), (572, 551, 552, 573), (571, 556, 551, 572), (570, 555, 556, 571), (569, 560, 555, 570), (568, 559, 560, 569), (567, 564, 559, 568), (566, 563, 564, 567), (562, 565, 563, 566), (558, 561, 565, 562), (554, 557, 561, 558), (550, 553, 557, 554), (544, 549, 553, 550), (545, 547, 549, 544), (574, 548, 546, 575), (527, 525, 587, 593), (520, 518, 554, 558), (538, 536, 572, 573), (531, 529, 591, 597), (529, 527, 593, 591), (530, 528, 568, 569), (535, 533, 595, 601), (539, 537, 599, 605), (522, 520, 558, 562), (540, 538, 573, 574), (514, 512, 545, 544), (543, 541, 603, 607), (533, 531, 597, 595), (515, 513, 579, 577), (532, 530, 569, 570), (517, 515, 577, 581), (581, 577, 546, 548), (577, 579, 547, 546), (585, 581, 548, 552), (589, 583, 551, 556), (583, 585, 552, 551), (593, 587, 555, 560), (587, 589, 556, 555), (597, 591, 559, 564), (591, 593, 560, 559), (601, 595, 563, 565), (595, 597, 564, 563), (605, 599, 561, 557), (599, 601, 565, 561), (607, 603, 553, 549), (603, 605, 557, 553), (579, 607, 549, 547), (517, 540, 542, 515), (517, 519, 538, 540), (519, 521, 536, 538), (513, 515, 542, 512), (539, 518, 516, 541), (533, 524, 526, 531), (523, 534, 536, 521), (525, 532, 534, 523), (527, 530, 532, 525), (529, 528, 530, 527), (531, 526, 528, 529), (535, 522, 524, 533), (537, 520, 522, 535), (539, 518, 520, 537), (541, 516, 514, 543), (543, 514, 512, 513), (576, 608, 609, 578), (578, 609, 619, 606), (602, 509, 618, 604), (606, 619, 509, 602), (598, 616, 617, 600), (604, 618, 616, 598), (594, 511, 615, 596), (600, 617, 511, 594), (590, 613, 614, 592), (596, 615, 613, 590), (586, 462, 610, 588), (592, 614, 462, 586), (582, 611, 612, 584), (588, 610, 611, 582), (584, 612, 464, 580), (580, 464, 608, 576), (410, 613, 615, 412), (416, 614, 613, 410), (414, 462, 614, 416), (617, 504, 502, 511), (616, 498, 504, 617), (618, 500, 498, 616), (509, 494, 500, 618), (619, 370, 364, 509), (609, 368, 370, 619), (608, 374, 368, 609), (464, 372, 374, 608), (612, 458, 456, 464), (611, 452, 458, 612), (610, 454, 452, 611), (462, 448, 454, 610)])
_uv = me_connector6.uv_layers.new(name='UVMap')
_uv.uv.foreach_set('vector', [0.61, 0.5813, 0.6275, 0.562, 0.63, 0.5635, 0.6117, 0.5836, 0.08225, 0.5799, 0.1106, 0.5654, 0.1075, 0.5551, 0.07567, 0.5714, 0.2143, 0.6226, 0.2148, 0.6553, 0.2256, 0.6572, 0.2256, 0.6204, 0.6367, 0.5375, 0.6361, 0.5114, 0.6392, 0.5106, 0.6396, 0.538, 0.1106, 0.5654, 0.1424, 0.562, 0.1432, 0.5511, 0.1075, 0.5551, 0.2148, 0.6553, 0.2035, 0.6852, 0.2127, 0.6908, 0.2256, 0.6572, 0.6252, 0.4877, 0.6054, 0.4707, 0.6069, 0.4679, 0.628, 0.4855, 0.1424, 0.562, 0.1739, 0.5706, 0.1789, 0.5602, 0.1432, 0.5511, 0.9791, 0.07236, 0.9763, 0.0724, 0.9759, 0.04553, 0.9787, 0.04535, 0.9794, 0.09926, 0.9766, 0.09928, 0.9763, 0.0724, 0.9791, 0.07236, 0.9796, 0.1262, 0.9769, 0.1262, 0.9766, 0.09928, 0.9794, 0.09926, 0.9798, 0.1531, 0.9771, 0.1531, 0.9769, 0.1262, 0.9796, 0.1262, 0.98, 0.18, 0.9772, 0.18, 0.9771, 0.1531, 0.9798, 0.1531, 0.9801, 0.2069, 0.9773, 0.2069, 0.9772, 0.18, 0.98, 0.18, 0.9801, 0.2338, 0.9773, 0.2339, 0.9773, 0.2069, 0.9801, 0.2069, 0.9802, 0.2608, 0.9774, 0.2608, 0.9773, 0.2339, 0.9801, 0.2338, 0.5468, 0.4374, 0.5523, 0.4573, 0.5264, 0.4701, 0.514, 0.4536, 0.5835, 0.434, 0.5813, 0.4549, 0.5523, 0.4573, 0.5468, 0.4374, 0.6196, 0.4445, 0.6094, 0.4634, 0.5813, 0.4549, 0.5835, 0.434, 0.6505, 0.4686, 0.6324, 0.4822, 0.6094, 0.4634, 0.6196, 0.4445, 0.6652, 0.505, 0.6442, 0.5095, 0.6324, 0.4822, 0.6505, 0.4686, 0.6652, 0.5426, 0.6445, 0.5389, 0.6442, 0.5095, 0.6652, 0.505, 0.6518, 0.5769, 0.6341, 0.5661, 0.6445, 0.5389, 0.6652, 0.5426, 0.627, 0.604, 0.6146, 0.5875, 0.6341, 0.5661, 0.6518, 0.5769, 0.2007, 0.5915, 0.2143, 0.6226, 0.2256, 0.6204, 0.211, 0.5834, 0.5544, 0.4648, 0.531, 0.4762, 0.5293, 0.4739, 0.5536, 0.462, 0.6054, 0.4707, 0.5804, 0.4628, 0.5808, 0.4598, 0.6069, 0.4679, 0.6361, 0.5114, 0.6252, 0.4877, 0.628, 0.4855, 0.6392, 0.5106, 0.1739, 0.5706, 0.2007, 0.5915, 0.211, 0.5834, 0.1789, 0.5602, 0.2035, 0.6852, 0.1823, 0.709, 0.1889, 0.7175, 0.2127, 0.6908, 0.6275, 0.562, 0.6367, 0.5375, 0.6396, 0.538, 0.63, 0.5635, 0.5804, 0.4628, 0.5544, 0.4648, 0.5536, 0.462, 0.5808, 0.4598, 0.5536, 0.462, 0.5293, 0.4739, 0.5264, 0.4701, 0.5523, 0.4573, 0.6069, 0.4679, 0.5808, 0.4598, 0.5813, 0.4549, 0.6094, 0.4634, 0.5808, 0.4598, 0.5536, 0.462, 0.5523, 0.4573, 0.5813, 0.4549, 0.6392, 0.5106, 0.628, 0.4855, 0.6324, 0.4822, 0.6442, 0.5095, 0.628, 0.4855, 0.6069, 0.4679, 0.6094, 0.4634, 0.6324, 0.4822, 0.63, 0.5635, 0.6396, 0.538, 0.6445, 0.5389, 0.6341, 0.5661, 0.6396, 0.538, 0.6392, 0.5106, 0.6442, 0.5095, 0.6445, 0.5389, 0.6117, 0.5836, 0.63, 0.5635, 0.6341, 0.5661, 0.6146, 0.5875, 0.1941, 0.6273, 0.2143, 0.6226, 0.2148, 0.6553, 0.195, 0.652, 0.1407, 0.5821, 0.1424, 0.562, 0.1106, 0.5654, 0.1162, 0.5845, 0.1162, 0.5845, 0.1106, 0.5654, 0.08225, 0.5799, 0.09437, 0.5956, 0.1643, 0.5889, 0.1739, 0.5706, 0.1424, 0.562, 0.1407, 0.5821, 0.1835, 0.6048, 0.2007, 0.5915, 0.1739, 0.5706, 0.1643, 0.5889, 0.1941, 0.6273, 0.2143, 0.6226, 0.2007, 0.5915, 0.1835, 0.6048, 0.195, 0.652, 0.2148, 0.6553, 0.2035, 0.6852, 0.1864, 0.675, 0.1864, 0.675, 0.2035, 0.6852, 0.1823, 0.709, 0.1702, 0.6933, 0.7932, 0.3326, 0.7956, 0.3309, 0.8069, 0.3558, 0.8041, 0.3564, 0.08342, 0.9403, 0.07683, 0.9488, 0.1086, 0.9652, 0.1117, 0.9548, 0.2153, 0.8975, 0.2266, 0.8998, 0.2266, 0.8629, 0.2158, 0.8648, 0.8054, 0.3827, 0.8083, 0.3832, 0.7996, 0.4091, 0.7971, 0.4075, 0.1117, 0.9548, 0.1086, 0.9652, 0.1444, 0.9692, 0.1435, 0.9582, 0.2158, 0.8648, 0.2266, 0.8629, 0.2138, 0.8292, 0.2046, 0.8348, 0.7802, 0.4268, 0.7823, 0.4297, 0.7572, 0.4397, 0.7565, 0.4367, 0.1435, 0.9582, 0.1444, 0.9692, 0.18, 0.96, 0.175, 0.9496, 0.8783, 0.5358, 0.8786, 0.5088, 0.8814, 0.509, 0.8811, 0.5358, 0.878, 0.5627, 0.8783, 0.5358, 0.8811, 0.5358, 0.8808, 0.5627, 0.8778, 0.5896, 0.878, 0.5627, 0.8808, 0.5627, 0.8806, 0.5896, 0.8776, 0.6165, 0.8778, 0.5896, 0.8806, 0.5896, 0.8804, 0.6165, 0.8774, 0.6434, 0.8776, 0.6165, 0.8804, 0.6165, 0.8802, 0.6434, 0.8773, 0.6704, 0.8774, 0.6434, 0.8802, 0.6434, 0.8801, 0.6704, 0.8772, 0.6973, 0.8773, 0.6704, 0.8801, 0.6704, 0.88, 0.6973, 0.8772, 0.7242, 0.8772, 0.6973, 0.88, 0.6973, 0.88, 0.7242, 0.6909, 0.4514, 0.664, 0.4264, 0.6807, 0.4141, 0.702, 0.4339, 0.7253, 0.465, 0.6909, 0.4514, 0.702, 0.4339, 0.7291, 0.4445, 0.7626, 0.465, 0.7253, 0.465, 0.7291, 0.4445, 0.7584, 0.4445, 0.7974, 0.4507, 0.7626, 0.465, 0.7584, 0.4445, 0.7856, 0.4343, 0.822, 0.4222, 0.7974, 0.4507, 0.7856, 0.4343, 0.8039, 0.4118, 0.8338, 0.3867, 0.822, 0.4222, 0.8039, 0.4118, 0.8131, 0.3839, 0.8318, 0.3497, 0.8338, 0.3867, 0.8131, 0.3839, 0.8116, 0.3547, 0.8165, 0.3162, 0.8318, 0.3497, 0.8116, 0.3547, 0.7995, 0.3282, 0.2018, 0.9286, 0.2122, 0.9367, 0.2266, 0.8998, 0.2153, 0.8975, 0.706, 0.4273, 0.7045, 0.4298, 0.6846, 0.4112, 0.6869, 0.4095, 0.7565, 0.4367, 0.7572, 0.4397, 0.7299, 0.4398, 0.7304, 0.4369, 0.7971, 0.4075, 0.7996, 0.4091, 0.7823, 0.4297, 0.7802, 0.4268, 0.175, 0.9496, 0.18, 0.96, 0.2122, 0.9367, 0.2018, 0.9286, 0.2046, 0.8348, 0.2138, 0.8292, 0.1899, 0.8026, 0.1834, 0.8111, 0.8041, 0.3564, 0.8069, 0.3558, 0.8083, 0.3832, 0.8054, 0.3827, 0.7304, 0.4369, 0.7299, 0.4398, 0.7045, 0.4298, 0.706, 0.4273, 0.7045, 0.4298, 0.702, 0.4339, 0.6807, 0.4141, 0.6846, 0.4112, 0.7572, 0.4397, 0.7584, 0.4445, 0.7291, 0.4445, 0.7299, 0.4398, 0.7299, 0.4398, 0.7291, 0.4445, 0.702, 0.4339, 0.7045, 0.4298, 0.7996, 0.4091, 0.8039, 0.4118, 0.7856, 0.4343, 0.7823, 0.4297, 0.7823, 0.4297, 0.7856, 0.4343, 0.7584, 0.4445, 0.7572, 0.4397, 0.8069, 0.3558, 0.8116, 0.3547, 0.8131, 0.3839, 0.8083, 0.3832, 0.8083, 0.3832, 0.8131, 0.3839, 0.8039, 0.4118, 0.7996, 0.4091, 0.7956, 0.3309, 0.7995, 0.3282, 0.8116, 0.3547, 0.8069, 0.3558, 0.1951, 0.8928, 0.196, 0.8682, 0.2158, 0.8648, 0.2153, 0.8975, 0.1418, 0.9382, 0.1173, 0.9358, 0.1117, 0.9548, 0.1435, 0.9582, 0.1173, 0.9358, 0.09555, 0.9246, 0.08342, 0.9403, 0.1117, 0.9548, 0.1655, 0.9312, 0.1418, 0.9382, 0.1435, 0.9582, 0.175, 0.9496, 0.1846, 0.9154, 0.1655, 0.9312, 0.175, 0.9496, 0.2018, 0.9286, 0.1951, 0.8928, 0.1846, 0.9154, 0.2018, 0.9286, 0.2153, 0.8975, 0.196, 0.8682, 0.1875, 0.8451, 0.2046, 0.8348, 0.2158, 0.8648, 0.1875, 0.8451, 0.1713, 0.8268, 0.1834, 0.8111, 0.2046, 0.8348, 0.4936, 0.2148, 0.4918, 0.2125, 0.5165, 0.2004, 0.5173, 0.2032, 0.4013, 0.596, 0.4079, 0.5876, 0.3759, 0.5709, 0.3727, 0.5812, 0.2689, 0.6384, 0.2576, 0.6362, 0.2576, 0.673, 0.2684, 0.6711, 0.5433, 0.2012, 0.5437, 0.1982, 0.5698, 0.2063, 0.5682, 0.2091, 0.3727, 0.5812, 0.3759, 0.5709, 0.3401, 0.5668, 0.3409, 0.5777, 0.2684, 0.6711, 0.2576, 0.673, 0.2704, 0.7067, 0.2796, 0.7011, 0.588, 0.2261, 0.5909, 0.224, 0.602, 0.2491, 0.5989, 0.2498, 0.3409, 0.5777, 0.3401, 0.5668, 0.3043, 0.5759, 0.3093, 0.5863, 0.9847, 0.9587, 0.9847, 0.9861, 0.9819, 0.986, 0.9819, 0.9587, 0.9847, 0.9318, 0.9847, 0.9587, 0.9819, 0.9587, 0.9819, 0.9318, 0.9847, 0.9049, 0.9847, 0.9318, 0.9819, 0.9318, 0.9819, 0.905, 0.9844, 0.878, 0.9847, 0.9049, 0.9819, 0.905, 0.9816, 0.8781, 0.9841, 0.8511, 0.9844, 0.878, 0.9816, 0.8781, 0.9813, 0.8511, 0.9842, 0.8242, 0.9841, 0.8511, 0.9813, 0.8511, 0.9814, 0.8242, 0.9842, 0.7973, 0.9842, 0.8242, 0.9814, 0.8242, 0.9814, 0.7973, 0.9842, 0.77, 0.9842, 0.7973, 0.9814, 0.7973, 0.9814, 0.77, 0.6146, 0.3153, 0.5896, 0.3426, 0.5772, 0.3261, 0.597, 0.3044, 0.628, 0.2809, 0.6146, 0.3153, 0.597, 0.3044, 0.6073, 0.2773, 0.628, 0.2434, 0.628, 0.2809, 0.6073, 0.2773, 0.607, 0.2479, 0.6133, 0.2071, 0.628, 0.2434, 0.607, 0.2479, 0.5953, 0.2206, 0.5825, 0.1829, 0.6133, 0.2071, 0.5953, 0.2206, 0.5723, 0.2018, 0.5464, 0.1725, 0.5825, 0.1829, 0.5723, 0.2018, 0.5442, 0.1933, 0.5097, 0.1758, 0.5464, 0.1725, 0.5442, 0.1933, 0.5153, 0.1957, 0.4765, 0.1922, 0.5097, 0.1758, 0.5153, 0.1957, 0.4889, 0.2087, 0.2825, 0.6072, 0.2721, 0.5991, 0.2576, 0.6362, 0.2689, 0.6384, 0.5903, 0.3004, 0.5928, 0.3019, 0.5743, 0.3223, 0.5726, 0.32, 0.5989, 0.2498, 0.602, 0.2491, 0.6025, 0.2764, 0.5996, 0.2759, 0.5682, 0.2091, 0.5698, 0.2063, 0.5909, 0.224, 0.588, 0.2261, 0.3093, 0.5863, 0.3043, 0.5759, 0.2721, 0.5991, 0.2825, 0.6072, 0.2796, 0.7011, 0.2704, 0.7067, 0.2945, 0.7337, 0.301, 0.7252, 0.5173, 0.2032, 0.5165, 0.2004, 0.5437, 0.1982, 0.5433, 0.2012, 0.5996, 0.2759, 0.6025, 0.2764, 0.5928, 0.3019, 0.5903, 0.3004, 0.5928, 0.3019, 0.597, 0.3044, 0.5772, 0.3261, 0.5743, 0.3223, 0.602, 0.2491, 0.607, 0.2479, 0.6073, 0.2773, 0.6025, 0.2764, 0.6025, 0.2764, 0.6073, 0.2773, 0.597, 0.3044, 0.5928, 0.3019, 0.5698, 0.2063, 0.5723, 0.2018, 0.5953, 0.2206, 0.5909, 0.224, 0.5909, 0.224, 0.5953, 0.2206, 0.607, 0.2479, 0.602, 0.2491, 0.5165, 0.2004, 0.5153, 0.1957, 0.5442, 0.1933, 0.5437, 0.1982, 0.5437, 0.1982, 0.5442, 0.1933, 0.5723, 0.2018, 0.5698, 0.2063, 0.4918, 0.2125, 0.4889, 0.2087, 0.5153, 0.1957, 0.5165, 0.2004, 0.2891, 0.6431, 0.2883, 0.6678, 0.2684, 0.6711, 0.2689, 0.6384, 0.3426, 0.5978, 0.3671, 0.6002, 0.3727, 0.5812, 0.3409, 0.5777, 0.3671, 0.6002, 0.3891, 0.6117, 0.4013, 0.596, 0.3727, 0.5812, 0.3188, 0.6047, 0.3426, 0.5978, 0.3409, 0.5777, 0.3093, 0.5863, 0.2996, 0.6205, 0.3188, 0.6047, 0.3093, 0.5863, 0.2825, 0.6072, 0.2891, 0.6431, 0.2996, 0.6205, 0.2825, 0.6072, 0.2689, 0.6384, 0.2883, 0.6678, 0.2967, 0.6909, 0.2796, 0.7011, 0.2684, 0.6711, 0.2967, 0.6909, 0.3132, 0.7095, 0.301, 0.7252, 0.2796, 0.7011, 0.9814, 0.77, 0.9814, 0.7973, 0.9529, 0.7968, 0.9581, 0.77, 0.9814, 0.7973, 0.9814, 0.8242, 0.9379, 0.8236, 0.9529, 0.7968, 0.9819, 0.9318, 0.9819, 0.9587, 0.9534, 0.9592, 0.9377, 0.9315, 0.9819, 0.9587, 0.9819, 0.986, 0.9586, 0.986, 0.9534, 0.9592, 0.88, 0.6973, 0.8801, 0.6704, 0.9243, 0.6697, 0.9083, 0.6973, 0.88, 0.7242, 0.88, 0.6973, 0.9083, 0.6973, 0.9035, 0.7242, 0.9773, 0.2339, 0.9774, 0.2608, 0.9541, 0.2608, 0.949, 0.2339, 0.9773, 0.2069, 0.9773, 0.2339, 0.949, 0.2339, 0.9342, 0.207, 0.7963, 0.923, 0.7986, 0.9247, 0.7783, 0.9437, 0.7767, 0.9412, 0.08404, 0.4637, 0.07746, 0.4722, 0.05334, 0.4452, 0.0626, 0.4396, 0.09223, 0.3247, 0.08724, 0.3143, 0.123, 0.3052, 0.1238, 0.3162, 0.7522, 0.9508, 0.7527, 0.9537, 0.7251, 0.9536, 0.7259, 0.9506, 0.0626, 0.4396, 0.05334, 0.4452, 0.04056, 0.4115, 0.05137, 0.4096, 0.1238, 0.3162, 0.123, 0.3052, 0.1588, 0.3092, 0.1557, 0.3196, 0.7022, 0.9406, 0.6999, 0.9437, 0.6827, 0.9227, 0.6853, 0.921, 0.05137, 0.4096, 0.04056, 0.4115, 0.04055, 0.3746, 0.05186, 0.3769, 0.8623, 0.0714, 0.8624, 0.04401, 0.8652, 0.04416, 0.8651, 0.07142, 0.8621, 0.09829, 0.8623, 0.0714, 0.8651, 0.07142, 0.8649, 0.09831, 0.862, 0.1252, 0.8621, 0.09829, 0.8649, 0.09831, 0.8648, 0.1252, 0.8621, 0.1521, 0.862, 0.1252, 0.8648, 0.1252, 0.8649, 0.1521, 0.8622, 0.179, 0.8621, 0.1521, 0.8649, 0.1521, 0.865, 0.179, 0.8622, 0.2059, 0.8622, 0.179, 0.865, 0.179, 0.865, 0.2059, 0.8622, 0.2329, 0.8622, 0.2059, 0.865, 0.2059, 0.865, 0.2329, 0.8622, 0.2602, 0.8622, 0.2329, 0.865, 0.2329, 0.865, 0.2602, 0.6512, 0.8626, 0.6673, 0.8286, 0.6842, 0.8409, 0.6715, 0.8678, 0.6486, 0.8998, 0.6512, 0.8626, 0.6715, 0.8678, 0.6695, 0.8972, 0.66, 0.9356, 0.6486, 0.8998, 0.6695, 0.8972, 0.6784, 0.9253, 0.6845, 0.9647, 0.66, 0.9356, 0.6784, 0.9253, 0.6965, 0.9483, 0.7197, 0.9792, 0.6845, 0.9647, 0.6965, 0.9483, 0.7239, 0.9585, 0.7573, 0.9792, 0.7197, 0.9792, 0.7239, 0.9585, 0.7535, 0.9586, 0.792, 0.9655, 0.7573, 0.9792, 0.7535, 0.9586, 0.7808, 0.9478, 0.8194, 0.9399, 0.792, 0.9655, 0.7808, 0.9478, 0.8025, 0.9276, 0.0654, 0.3457, 0.05502, 0.3376, 0.08724, 0.3143, 0.09223, 0.3247, 0.6791, 0.8698, 0.6762, 0.869, 0.6881, 0.8438, 0.6905, 0.8455, 0.6853, 0.921, 0.6827, 0.9227, 0.6744, 0.8965, 0.6773, 0.8961, 0.7259, 0.9506, 0.7251, 0.9536, 0.6999, 0.9437, 0.7022, 0.9406, 0.05186, 0.3769, 0.04055, 0.3746, 0.05502, 0.3376, 0.0654, 0.3457, 0.1557, 0.3196, 0.1588, 0.3092, 0.1908, 0.3259, 0.1842, 0.3344, 0.7767, 0.9412, 0.7783, 0.9437, 0.7527, 0.9537, 0.7522, 0.9508, 0.6773, 0.8961, 0.6744, 0.8965, 0.6762, 0.869, 0.6791, 0.8698, 0.6762, 0.869, 0.6715, 0.8678, 0.6842, 0.8409, 0.6881, 0.8438, 0.6827, 0.9227, 0.6784, 0.9253, 0.6695, 0.8972, 0.6744, 0.8965, 0.6744, 0.8965, 0.6695, 0.8972, 0.6715, 0.8678, 0.6762, 0.869, 0.7251, 0.9536, 0.7239, 0.9585, 0.6965, 0.9483, 0.6999, 0.9437, 0.6999, 0.9437, 0.6965, 0.9483, 0.6784, 0.9253, 0.6827, 0.9227, 0.7783, 0.9437, 0.7808, 0.9478, 0.7535, 0.9586, 0.7527, 0.9537, 0.7527, 0.9537, 0.7535, 0.9586, 0.7239, 0.9585, 0.7251, 0.9536, 0.7986, 0.9247, 0.8025, 0.9276, 0.7808, 0.9478, 0.7783, 0.9437, 0.1018, 0.3431, 0.1255, 0.3362, 0.1238, 0.3162, 0.09223, 0.3247, 0.07127, 0.4063, 0.07967, 0.4294, 0.0626, 0.4396, 0.05137, 0.4096, 0.07967, 0.4294, 0.09619, 0.448, 0.08404, 0.4637, 0.0626, 0.4396, 0.07208, 0.3815, 0.07127, 0.4063, 0.05137, 0.4096, 0.05186, 0.3769, 0.08254, 0.3589, 0.07208, 0.3815, 0.05186, 0.3769, 0.0654, 0.3457, 0.1018, 0.3431, 0.08254, 0.3589, 0.0654, 0.3457, 0.09223, 0.3247, 0.1255, 0.3362, 0.15, 0.3386, 0.1557, 0.3196, 0.1238, 0.3162, 0.15, 0.3386, 0.172, 0.3501, 0.1842, 0.3344, 0.1557, 0.3196, 0.865, 0.2602, 0.865, 0.2329, 0.8934, 0.2333, 0.8882, 0.2602, 0.865, 0.2329, 0.865, 0.2059, 0.9084, 0.2066, 0.8934, 0.2333, 0.8649, 0.09831, 0.8651, 0.07142, 0.8935, 0.07099, 0.9091, 0.09896, 0.8806, 0.5896, 0.8808, 0.5627, 0.9239, 0.5632, 0.9108, 0.59, 0.8651, 0.07142, 0.8652, 0.04416, 0.8884, 0.04421, 0.8935, 0.07099, 0.9484, 0.0728, 0.9528, 0.04588, 0.9759, 0.04553, 0.9763, 0.0724, 0.9327, 0.1007, 0.9484, 0.0728, 0.9763, 0.0724, 0.9766, 0.09928, 0.9095, 0.5362, 0.9239, 0.5632, 0.8808, 0.5627, 0.8811, 0.5358, 0.9048, 0.5093, 0.9095, 0.5362, 0.8811, 0.5358, 0.8814, 0.509, 0.621, 0.7213, 0.6238, 0.7191, 0.6349, 0.7443, 0.6318, 0.745, 0.5094, 0.729, 0.507, 0.7275, 0.5253, 0.7075, 0.527, 0.7098, 0.191, 0.1901, 0.2014, 0.1982, 0.2158, 0.1613, 0.2045, 0.159, 0.5001, 0.7534, 0.4972, 0.7529, 0.507, 0.7275, 0.5094, 0.729, 0.0726, 0.2018, 0.066, 0.2103, 0.09781, 0.2267, 0.1009, 0.2163, 0.1445, 0.05804, 0.1476, 0.04771, 0.1119, 0.04363, 0.1126, 0.05459, 0.5504, 0.6983, 0.5496, 0.6955, 0.5767, 0.6933, 0.5764, 0.6963, 0.6325, 0.7712, 0.6355, 0.7717, 0.6258, 0.7971, 0.6234, 0.7956, 0.05426, 0.08404, 0.04388, 0.07599, 0.02938, 0.113, 0.0407, 0.1152, 0.2045, 0.159, 0.2158, 0.1613, 0.2158, 0.1245, 0.205, 0.1264, 0.527, 0.7098, 0.5253, 0.7075, 0.5496, 0.6955, 0.5504, 0.6983, 0.1009, 0.2163, 0.09781, 0.2267, 0.1336, 0.2306, 0.1328, 0.2196, 0.1126, 0.05459, 0.1119, 0.04363, 0.0761, 0.05274, 0.08109, 0.06313, 0.6058, 0.8149, 0.6075, 0.8172, 0.5831, 0.8291, 0.5823, 0.8263, 0.0407, 0.1152, 0.02938, 0.113, 0.0294, 0.1499, 0.04022, 0.1479, 0.205, 0.1264, 0.2158, 0.1245, 0.203, 0.09088, 0.1938, 0.09647, 0.5655, 0.03163, 0.5925, 0.03126, 0.5925, 0.03406, 0.5656, 0.03443, 0.5386, 0.03199, 0.5655, 0.03163, 0.5656, 0.03443, 0.5386, 0.03479, 0.5117, 0.03257, 0.5386, 0.03199, 0.5386, 0.03479, 0.5117, 0.03537, 0.4848, 0.03307, 0.5117, 0.03257, 0.5117, 0.03537, 0.4848, 0.03587, 0.4579, 0.03349, 0.4848, 0.03307, 0.4848, 0.03587, 0.4579, 0.03628, 0.431, 0.03403, 0.4579, 0.03349, 0.4579, 0.03628, 0.431, 0.03681, 0.4041, 0.03441, 0.431, 0.03403, 0.431, 0.03681, 0.4041, 0.0372, 0.3771, 0.03476, 0.4041, 0.03441, 0.4041, 0.0372, 0.3773, 0.03754, 0.7809, 0.03414, 0.8079, 0.0347, 0.8077, 0.03748, 0.7808, 0.03694, 0.754, 0.03355, 0.7809, 0.03414, 0.7808, 0.03694, 0.7539, 0.03634, 0.7272, 0.03259, 0.754, 0.03355, 0.7539, 0.03634, 0.7271, 0.03538, 0.7003, 0.03152, 0.7272, 0.03259, 0.7271, 0.03538, 0.7002, 0.03432, 0.6733, 0.03091, 0.7003, 0.03152, 0.7002, 0.03432, 0.6733, 0.0337, 0.6463, 0.03061, 0.6733, 0.03091, 0.6733, 0.0337, 0.6463, 0.03341, 0.6194, 0.03092, 0.6463, 0.03061, 0.6463, 0.03341, 0.6194, 0.03371, 0.5925, 0.03126, 0.6194, 0.03092, 0.6194, 0.03371, 0.5925, 0.03406, 0.6155, 0.6781, 0.6463, 0.7023, 0.6283, 0.7158, 0.6053, 0.697, 0.5428, 0.6709, 0.5795, 0.6676, 0.5773, 0.6884, 0.5483, 0.6908, 0.51, 0.6871, 0.5428, 0.6709, 0.5483, 0.6908, 0.5224, 0.7036, 0.4852, 0.714, 0.51, 0.6871, 0.5224, 0.7036, 0.5028, 0.7249, 0.4717, 0.7483, 0.4852, 0.714, 0.5028, 0.7249, 0.4923, 0.752, 0.4716, 0.7859, 0.4717, 0.7483, 0.4923, 0.752, 0.4927, 0.7814, 0.4862, 0.8223, 0.4716, 0.7859, 0.4927, 0.7814, 0.5042, 0.8088, 0.517, 0.8466, 0.4862, 0.8223, 0.5042, 0.8088, 0.5272, 0.8277, 0.5531, 0.8571, 0.517, 0.8466, 0.5272, 0.8277, 0.5553, 0.8362, 0.5899, 0.8538, 0.5531, 0.8571, 0.5553, 0.8362, 0.5844, 0.8338, 0.6228, 0.8376, 0.5899, 0.8538, 0.5844, 0.8338, 0.6104, 0.821, 0.6476, 0.8106, 0.6228, 0.8376, 0.6104, 0.821, 0.6299, 0.7997, 0.661, 0.7762, 0.6476, 0.8106, 0.6299, 0.7997, 0.6403, 0.7725, 0.661, 0.7386, 0.661, 0.7762, 0.6403, 0.7725, 0.64, 0.7431, 0.6463, 0.7023, 0.661, 0.7386, 0.64, 0.7431, 0.6283, 0.7158, 0.5795, 0.6676, 0.6155, 0.6781, 0.6053, 0.697, 0.5773, 0.6884, 0.5008, 0.7795, 0.4977, 0.7802, 0.4972, 0.7529, 0.5001, 0.7534, 0.1727, 0.07268, 0.1793, 0.0642, 0.1476, 0.04771, 0.1445, 0.05804, 0.05144, 0.1779, 0.04218, 0.1836, 0.066, 0.2103, 0.0726, 0.2018, 0.5312, 0.8204, 0.5297, 0.8232, 0.5087, 0.8055, 0.5115, 0.8034, 0.5115, 0.8034, 0.5087, 0.8055, 0.4977, 0.7802, 0.5008, 0.7795, 0.1642, 0.211, 0.1692, 0.2214, 0.2014, 0.1982, 0.191, 0.1901, 0.5823, 0.8263, 0.5831, 0.8291, 0.5559, 0.8313, 0.5562, 0.8283, 0.6234, 0.7956, 0.6258, 0.7971, 0.6075, 0.8172, 0.6058, 0.8149, 0.1938, 0.09647, 0.203, 0.09088, 0.1793, 0.0642, 0.1727, 0.07268, 0.04022, 0.1479, 0.0294, 0.1499, 0.04218, 0.1836, 0.05144, 0.1779, 0.08109, 0.06313, 0.0761, 0.05274, 0.04388, 0.07599, 0.05426, 0.08404, 0.6318, 0.745, 0.6349, 0.7443, 0.6355, 0.7717, 0.6325, 0.7712, 0.5562, 0.8283, 0.5559, 0.8313, 0.5297, 0.8232, 0.5312, 0.8204, 0.6013, 0.7042, 0.6028, 0.7015, 0.6238, 0.7191, 0.621, 0.7213, 0.1328, 0.2196, 0.1336, 0.2306, 0.1692, 0.2214, 0.1642, 0.211, 0.5764, 0.6963, 0.5767, 0.6933, 0.6028, 0.7015, 0.6013, 0.7042, 0.5767, 0.6933, 0.5773, 0.6884, 0.6053, 0.697, 0.6028, 0.7015, 0.6028, 0.7015, 0.6053, 0.697, 0.6283, 0.7158, 0.6238, 0.7191, 0.5496, 0.6955, 0.5483, 0.6908, 0.5773, 0.6884, 0.5767, 0.6933, 0.507, 0.7275, 0.5028, 0.7249, 0.5224, 0.7036, 0.5253, 0.7075, 0.5253, 0.7075, 0.5224, 0.7036, 0.5483, 0.6908, 0.5496, 0.6955, 0.4977, 0.7802, 0.4927, 0.7814, 0.4923, 0.752, 0.4972, 0.7529, 0.4972, 0.7529, 0.4923, 0.752, 0.5028, 0.7249, 0.507, 0.7275, 0.5297, 0.8232, 0.5272, 0.8277, 0.5042, 0.8088, 0.5087, 0.8055, 0.5087, 0.8055, 0.5042, 0.8088, 0.4927, 0.7814, 0.4977, 0.7802, 0.5831, 0.8291, 0.5844, 0.8338, 0.5553, 0.8362, 0.5559, 0.8313, 0.5559, 0.8313, 0.5553, 0.8362, 0.5272, 0.8277, 0.5297, 0.8232, 0.6258, 0.7971, 0.6299, 0.7997, 0.6104, 0.821, 0.6075, 0.8172, 0.6075, 0.8172, 0.6104, 0.821, 0.5844, 0.8338, 0.5831, 0.8291, 0.6349, 0.7443, 0.64, 0.7431, 0.6403, 0.7725, 0.6355, 0.7717, 0.6355, 0.7717, 0.6403, 0.7725, 0.6299, 0.7997, 0.6258, 0.7971, 0.6238, 0.7191, 0.6283, 0.7158, 0.64, 0.7431, 0.6349, 0.7443, 0.06011, 0.1446, 0.06092, 0.1199, 0.0407, 0.1152, 0.04022, 0.1479, 0.06011, 0.1446, 0.04022, 0.1479, 0.05144, 0.1779, 0.06851, 0.1677, 0.06851, 0.1677, 0.05144, 0.1779, 0.0726, 0.2018, 0.08473, 0.1861, 0.07141, 0.09731, 0.05426, 0.08404, 0.0407, 0.1152, 0.06092, 0.1199, 0.1388, 0.07706, 0.1144, 0.07466, 0.1126, 0.05459, 0.1445, 0.05804, 0.1852, 0.1297, 0.1844, 0.1543, 0.2045, 0.159, 0.205, 0.1264, 0.1065, 0.1972, 0.08473, 0.1861, 0.0726, 0.2018, 0.1009, 0.2163, 0.131, 0.1996, 0.1065, 0.1972, 0.1009, 0.2163, 0.1328, 0.2196, 0.1547, 0.1926, 0.131, 0.1996, 0.1328, 0.2196, 0.1642, 0.211, 0.1739, 0.1768, 0.1547, 0.1926, 0.1642, 0.211, 0.191, 0.1901, 0.1844, 0.1543, 0.1739, 0.1768, 0.191, 0.1901, 0.2045, 0.159, 0.1767, 0.1067, 0.1852, 0.1297, 0.205, 0.1264, 0.1938, 0.09647, 0.1605, 0.08833, 0.1767, 0.1067, 0.1938, 0.09647, 0.1727, 0.07268, 0.1388, 0.07706, 0.1605, 0.08833, 0.1727, 0.07268, 0.1445, 0.05804, 0.1144, 0.07466, 0.09065, 0.08151, 0.08109, 0.06313, 0.1126, 0.05459, 0.09065, 0.08151, 0.07141, 0.09731, 0.05426, 0.08404, 0.08109, 0.06313, 0.5656, 0.03443, 0.5925, 0.03406, 0.5926, 0.05736, 0.5657, 0.06298, 0.5925, 0.03406, 0.6194, 0.03371, 0.6194, 0.06223, 0.5926, 0.05736, 0.6463, 0.03341, 0.6733, 0.0337, 0.6744, 0.06239, 0.6473, 0.07653, 0.6194, 0.03371, 0.6463, 0.03341, 0.6473, 0.07653, 0.6194, 0.06223, 0.7002, 0.03432, 0.7271, 0.03538, 0.7294, 0.06353, 0.7017, 0.05737, 0.6733, 0.0337, 0.7002, 0.03432, 0.7017, 0.05737, 0.6744, 0.06239, 0.7539, 0.03634, 0.7808, 0.03694, 0.7807, 0.0654, 0.7546, 0.07983, 0.7271, 0.03538, 0.7539, 0.03634, 0.7546, 0.07983, 0.7294, 0.06353, 0.3773, 0.03754, 0.4041, 0.0372, 0.4048, 0.06567, 0.3777, 0.0608, 0.7808, 0.03694, 0.8077, 0.03748, 0.8074, 0.06074, 0.7807, 0.0654, 0.431, 0.03681, 0.4579, 0.03628, 0.458, 0.06425, 0.4304, 0.07983, 0.4041, 0.0372, 0.431, 0.03681, 0.4304, 0.07983, 0.4048, 0.06567, 0.4848, 0.03587, 0.5117, 0.03537, 0.5124, 0.06335, 0.4842, 0.05872, 0.4579, 0.03628, 0.4848, 0.03587, 0.4842, 0.05872, 0.458, 0.06425, 0.5117, 0.03537, 0.5386, 0.03479, 0.5381, 0.07829, 0.5124, 0.06335, 0.5386, 0.03479, 0.5656, 0.03443, 0.5657, 0.06298, 0.5381, 0.07829, 0.8804, 0.6165, 0.8806, 0.5896, 0.9108, 0.59, 0.9059, 0.6166, 0.8802, 0.6434, 0.8804, 0.6165, 0.9059, 0.6166, 0.9108, 0.6437, 0.8801, 0.6704, 0.8802, 0.6434, 0.9108, 0.6437, 0.9243, 0.6697, 0.8941, 0.1801, 0.9084, 0.2066, 0.865, 0.2059, 0.865, 0.179, 0.8886, 0.1523, 0.8941, 0.1801, 0.865, 0.179, 0.8649, 0.1521, 0.893, 0.1249, 0.8886, 0.1523, 0.8649, 0.1521, 0.8648, 0.1252, 0.9091, 0.09896, 0.893, 0.1249, 0.8648, 0.1252, 0.8649, 0.09831, 0.9505, 0.1264, 0.9327, 0.1007, 0.9766, 0.09928, 0.9769, 0.1262, 0.9558, 0.1531, 0.9505, 0.1264, 0.9769, 0.1262, 0.9771, 0.1531, 0.9507, 0.1801, 0.9558, 0.1531, 0.9771, 0.1531, 0.9772, 0.18, 0.9342, 0.207, 0.9507, 0.1801, 0.9772, 0.18, 0.9773, 0.2069, 0.9528, 0.8494, 0.9379, 0.8236, 0.9814, 0.8242, 0.9813, 0.8511, 0.9584, 0.8773, 0.9528, 0.8494, 0.9813, 0.8511, 0.9816, 0.8781, 0.9527, 0.9035, 0.9584, 0.8773, 0.9816, 0.8781, 0.9819, 0.905, 0.9377, 0.9315, 0.9527, 0.9035, 0.9819, 0.905, 0.9819, 0.9318, 0.61, 0.5813, 0.6117, 0.5836, 0.5874, 0.5956, 0.5866, 0.5928, 0.08225, 0.5799, 0.07567, 0.5714, 0.05183, 0.5981, 0.06107, 0.6037, 0.09072, 0.7184, 0.08572, 0.7288, 0.1214, 0.7379, 0.1222, 0.727, 0.5605, 0.5948, 0.5602, 0.5978, 0.534, 0.5897, 0.5356, 0.5869, 0.06107, 0.6037, 0.05183, 0.5981, 0.03902, 0.6317, 0.04982, 0.6337, 0.1222, 0.727, 0.1214, 0.7379, 0.1572, 0.7339, 0.1541, 0.7236, 0.5158, 0.5699, 0.513, 0.572, 0.5019, 0.5469, 0.505, 0.5461, 0.04982, 0.6337, 0.03902, 0.6317, 0.03901, 0.6686, 0.05033, 0.6663, 0.9791, 0.4492, 0.9787, 0.4762, 0.9759, 0.476, 0.9763, 0.4492, 0.9794, 0.4223, 0.9791, 0.4492, 0.9763, 0.4492, 0.9766, 0.4223, 0.9796, 0.3954, 0.9794, 0.4223, 0.9766, 0.4223, 0.9769, 0.3954, 0.9798, 0.3685, 0.9796, 0.3954, 0.9769, 0.3954, 0.9771, 0.3685, 0.98, 0.3416, 0.9798, 0.3685, 0.9771, 0.3685, 0.9772, 0.3416, 0.9801, 0.3146, 0.98, 0.3416, 0.9772, 0.3416, 0.9773, 0.3146, 0.9801, 0.2877, 0.9801, 0.3146, 0.9773, 0.3146, 0.9773, 0.2877, 0.9802, 0.2608, 0.9801, 0.2877, 0.9773, 0.2877, 0.9774, 0.2608, 0.4893, 0.4806, 0.514, 0.4536, 0.5264, 0.4701, 0.5069, 0.4915, 0.4759, 0.515, 0.4893, 0.4806, 0.5069, 0.4915, 0.4965, 0.5187, 0.4759, 0.5526, 0.4759, 0.515, 0.4965, 0.5187, 0.4969, 0.548, 0.4905, 0.5889, 0.4759, 0.5526, 0.4969, 0.548, 0.5086, 0.5754, 0.5213, 0.6131, 0.4905, 0.5889, 0.5086, 0.5754, 0.5315, 0.5942, 0.5575, 0.6235, 0.5213, 0.6131, 0.5315, 0.5942, 0.5597, 0.6027, 0.5942, 0.6202, 0.5575, 0.6235, 0.5597, 0.6027, 0.5887, 0.6002, 0.627, 0.604, 0.5942, 0.6202, 0.5887, 0.6002, 0.6146, 0.5875, 0.06394, 0.6975, 0.05349, 0.7056, 0.08572, 0.7288, 0.09072, 0.7184, 0.5135, 0.4955, 0.511, 0.494, 0.5293, 0.4739, 0.531, 0.4762, 0.505, 0.5461, 0.5019, 0.5469, 0.5014, 0.5195, 0.5043, 0.52, 0.5356, 0.5869, 0.534, 0.5897, 0.513, 0.572, 0.5158, 0.5699, 0.05033, 0.6663, 0.03901, 0.6686, 0.05349, 0.7056, 0.06394, 0.6975, 0.1541, 0.7236, 0.1572, 0.7339, 0.1889, 0.7175, 0.1823, 0.709, 0.5866, 0.5928, 0.5874, 0.5956, 0.5602, 0.5978, 0.5605, 0.5948, 0.5043, 0.52, 0.5014, 0.5195, 0.511, 0.494, 0.5135, 0.4955, 0.511, 0.494, 0.5069, 0.4915, 0.5264, 0.4701, 0.5293, 0.4739, 0.5019, 0.5469, 0.4969, 0.548, 0.4965, 0.5187, 0.5014, 0.5195, 0.5014, 0.5195, 0.4965, 0.5187, 0.5069, 0.4915, 0.511, 0.494, 0.534, 0.5897, 0.5315, 0.5942, 0.5086, 0.5754, 0.513, 0.572, 0.513, 0.572, 0.5086, 0.5754, 0.4969, 0.548, 0.5019, 0.5469, 0.5874, 0.5956, 0.5887, 0.6002, 0.5597, 0.6027, 0.5602, 0.5978, 0.5602, 0.5978, 0.5597, 0.6027, 0.5315, 0.5942, 0.534, 0.5897, 0.6117, 0.5836, 0.6146, 0.5875, 0.5887, 0.6002, 0.5874, 0.5956, 0.1003, 0.7, 0.124, 0.7069, 0.1222, 0.727, 0.09072, 0.7184, 0.06968, 0.637, 0.0781, 0.6139, 0.06107, 0.6037, 0.04982, 0.6337, 0.0781, 0.6139, 0.09437, 0.5956, 0.08225, 0.5799, 0.06107, 0.6037, 0.07051, 0.6617, 0.06968, 0.637, 0.04982, 0.6337, 0.05033, 0.6663, 0.08108, 0.6842, 0.07051, 0.6617, 0.05033, 0.6663, 0.06394, 0.6975, 0.1003, 0.7, 0.08108, 0.6842, 0.06394, 0.6975, 0.09072, 0.7184, 0.124, 0.7069, 0.1484, 0.7045, 0.1541, 0.7236, 0.1222, 0.727, 0.1484, 0.7045, 0.1702, 0.6933, 0.1823, 0.709, 0.1541, 0.7236, 0.7932, 0.3326, 0.7743, 0.3144, 0.7759, 0.312, 0.7956, 0.3309, 0.08342, 0.9403, 0.06226, 0.9166, 0.05303, 0.9222, 0.07683, 0.9488, 0.0917, 0.802, 0.1232, 0.7933, 0.1224, 0.7824, 0.08669, 0.7916, 0.7499, 0.3046, 0.7236, 0.3047, 0.723, 0.3015, 0.7505, 0.3016, 0.06226, 0.9166, 0.05091, 0.8866, 0.04012, 0.8886, 0.05303, 0.9222, 0.1232, 0.7933, 0.155, 0.7966, 0.1581, 0.7863, 0.1224, 0.7824, 0.6995, 0.3151, 0.6821, 0.3347, 0.6793, 0.3331, 0.6974, 0.3121, 0.05091, 0.8866, 0.05135, 0.854, 0.04006, 0.8518, 0.04012, 0.8886, 0.8783, 0.9126, 0.8811, 0.9126, 0.8814, 0.9395, 0.8786, 0.9396, 0.878, 0.8857, 0.8808, 0.8857, 0.8811, 0.9126, 0.8783, 0.9126, 0.8778, 0.8588, 0.8806, 0.8588, 0.8808, 0.8857, 0.878, 0.8857, 0.8776, 0.8319, 0.8804, 0.8319, 0.8806, 0.8588, 0.8778, 0.8588, 0.8774, 0.805, 0.8802, 0.805, 0.8804, 0.8319, 0.8776, 0.8319, 0.8773, 0.7781, 0.8801, 0.7781, 0.8802, 0.805, 0.8774, 0.805, 0.8772, 0.7511, 0.88, 0.7511, 0.8801, 0.7781, 0.8773, 0.7781, 0.8772, 0.7242, 0.88, 0.7242, 0.88, 0.7511, 0.8772, 0.7511, 0.648, 0.3933, 0.6681, 0.3878, 0.6807, 0.4141, 0.664, 0.4264, 0.6449, 0.3563, 0.6659, 0.3587, 0.6681, 0.3878, 0.648, 0.3933, 0.6557, 0.3199, 0.6748, 0.3304, 0.6659, 0.3587, 0.6449, 0.3563, 0.6806, 0.2889, 0.694, 0.3075, 0.6748, 0.3304, 0.6557, 0.3199, 0.7178, 0.275, 0.7219, 0.2964, 0.694, 0.3075, 0.6806, 0.2889, 0.7558, 0.276, 0.7515, 0.2967, 0.7219, 0.2964, 0.7178, 0.275, 0.79, 0.2905, 0.7786, 0.3079, 0.7515, 0.2967, 0.7558, 0.276, 0.8165, 0.3162, 0.7995, 0.3282, 0.7786, 0.3079, 0.79, 0.2905, 0.06494, 0.8228, 0.0917, 0.802, 0.08669, 0.7916, 0.05449, 0.8148, 0.6757, 0.3858, 0.6869, 0.4095, 0.6846, 0.4112, 0.6728, 0.3866, 0.6821, 0.3347, 0.6738, 0.3596, 0.6708, 0.3593, 0.6793, 0.3331, 0.7236, 0.3047, 0.6995, 0.3151, 0.6974, 0.3121, 0.723, 0.3015, 0.05135, 0.854, 0.06494, 0.8228, 0.05449, 0.8148, 0.04006, 0.8518, 0.155, 0.7966, 0.1834, 0.8111, 0.1899, 0.8026, 0.1581, 0.7863, 0.7743, 0.3144, 0.7499, 0.3046, 0.7505, 0.3016, 0.7759, 0.312, 0.6738, 0.3596, 0.6757, 0.3858, 0.6728, 0.3866, 0.6708, 0.3593, 0.6728, 0.3866, 0.6846, 0.4112, 0.6807, 0.4141, 0.6681, 0.3878, 0.6793, 0.3331, 0.6708, 0.3593, 0.6659, 0.3587, 0.6748, 0.3304, 0.6708, 0.3593, 0.6728, 0.3866, 0.6681, 0.3878, 0.6659, 0.3587, 0.723, 0.3015, 0.6974, 0.3121, 0.694, 0.3075, 0.7219, 0.2964, 0.6974, 0.3121, 0.6793, 0.3331, 0.6748, 0.3304, 0.694, 0.3075, 0.7759, 0.312, 0.7505, 0.3016, 0.7515, 0.2967, 0.7786, 0.3079, 0.7505, 0.3016, 0.723, 0.3015, 0.7219, 0.2964, 0.7515, 0.2967, 0.7956, 0.3309, 0.7759, 0.312, 0.7786, 0.3079, 0.7995, 0.3282, 0.1013, 0.8203, 0.0917, 0.802, 0.1232, 0.7933, 0.125, 0.8134, 0.07072, 0.8833, 0.05091, 0.8866, 0.06226, 0.9166, 0.07931, 0.9063, 0.07931, 0.9063, 0.06226, 0.9166, 0.08342, 0.9403, 0.09555, 0.9246, 0.07153, 0.8586, 0.05135, 0.854, 0.05091, 0.8866, 0.07072, 0.8833, 0.08208, 0.8361, 0.06494, 0.8228, 0.05135, 0.854, 0.07153, 0.8586, 0.1013, 0.8203, 0.0917, 0.802, 0.06494, 0.8228, 0.08208, 0.8361, 0.125, 0.8134, 0.1232, 0.7933, 0.155, 0.7966, 0.1494, 0.8157, 0.1494, 0.8157, 0.155, 0.7966, 0.1834, 0.8111, 0.1713, 0.8268, 0.4936, 0.2148, 0.4758, 0.2344, 0.4733, 0.2329, 0.4918, 0.2125, 0.4013, 0.596, 0.4227, 0.6201, 0.4319, 0.6145, 0.4079, 0.5876, 0.393, 0.7346, 0.3616, 0.7433, 0.3624, 0.7542, 0.398, 0.745, 0.4666, 0.2589, 0.4672, 0.2851, 0.4641, 0.2858, 0.4636, 0.2584, 0.4227, 0.6201, 0.4339, 0.6501, 0.4446, 0.6481, 0.4319, 0.6145, 0.3616, 0.7433, 0.3297, 0.74, 0.3266, 0.7503, 0.3624, 0.7542, 0.478, 0.3089, 0.4978, 0.3259, 0.4962, 0.3286, 0.4751, 0.311, 0.4339, 0.6501, 0.4334, 0.6827, 0.4446, 0.6849, 0.4446, 0.6481, 0.9847, 0.5812, 0.9819, 0.5812, 0.9819, 0.5539, 0.9847, 0.5538, 0.9847, 0.6081, 0.9819, 0.6081, 0.9819, 0.5812, 0.9847, 0.5812, 0.9847, 0.635, 0.9819, 0.635, 0.9819, 0.6081, 0.9847, 0.6081, 0.9844, 0.6619, 0.9816, 0.6619, 0.9819, 0.635, 0.9847, 0.635, 0.9841, 0.6888, 0.9813, 0.6888, 0.9816, 0.6619, 0.9844, 0.6619, 0.9842, 0.7157, 0.9814, 0.7157, 0.9813, 0.6888, 0.9841, 0.6888, 0.9842, 0.7426, 0.9814, 0.7427, 0.9814, 0.7157, 0.9842, 0.7157, 0.9842, 0.77, 0.9814, 0.77, 0.9814, 0.7427, 0.9842, 0.7426, 0.5565, 0.3591, 0.5509, 0.3391, 0.5772, 0.3261, 0.5896, 0.3426, 0.5197, 0.3625, 0.5219, 0.3416, 0.5509, 0.3391, 0.5565, 0.3591, 0.4835, 0.3521, 0.4937, 0.3331, 0.5219, 0.3416, 0.5197, 0.3625, 0.4527, 0.3278, 0.4707, 0.3143, 0.4937, 0.3331, 0.4835, 0.3521, 0.438, 0.2915, 0.4591, 0.287, 0.4707, 0.3143, 0.4527, 0.3278, 0.4381, 0.2538, 0.4588, 0.2575, 0.4591, 0.287, 0.438, 0.2915, 0.4515, 0.2195, 0.4692, 0.2304, 0.4588, 0.2575, 0.4381, 0.2538, 0.4765, 0.1922, 0.4889, 0.2087, 0.4692, 0.2304, 0.4515, 0.2195, 0.4198, 0.7138, 0.393, 0.7346, 0.398, 0.745, 0.4302, 0.7218, 0.5489, 0.3317, 0.5726, 0.32, 0.5743, 0.3223, 0.5496, 0.3345, 0.4978, 0.3259, 0.5228, 0.3337, 0.5225, 0.3366, 0.4962, 0.3286, 0.4672, 0.2851, 0.478, 0.3089, 0.4751, 0.311, 0.4641, 0.2858, 0.4334, 0.6827, 0.4198, 0.7138, 0.4302, 0.7218, 0.4446, 0.6849, 0.3297, 0.74, 0.301, 0.7252, 0.2945, 0.7337, 0.3266, 0.7503, 0.4758, 0.2344, 0.4666, 0.2589, 0.4636, 0.2584, 0.4733, 0.2329, 0.5228, 0.3337, 0.5489, 0.3317, 0.5496, 0.3345, 0.5225, 0.3366, 0.5496, 0.3345, 0.5743, 0.3223, 0.5772, 0.3261, 0.5509, 0.3391, 0.4962, 0.3286, 0.5225, 0.3366, 0.5219, 0.3416, 0.4937, 0.3331, 0.5225, 0.3366, 0.5496, 0.3345, 0.5509, 0.3391, 0.5219, 0.3416, 0.4641, 0.2858, 0.4751, 0.311, 0.4707, 0.3143, 0.4591, 0.287, 0.4751, 0.311, 0.4962, 0.3286, 0.4937, 0.3331, 0.4707, 0.3143, 0.4733, 0.2329, 0.4636, 0.2584, 0.4588, 0.2575, 0.4692, 0.2304, 0.4636, 0.2584, 0.4641, 0.2858, 0.4591, 0.287, 0.4588, 0.2575, 0.4918, 0.2125, 0.4733, 0.2329, 0.4692, 0.2304, 0.4889, 0.2087, 0.3835, 0.7163, 0.393, 0.7346, 0.3616, 0.7433, 0.3598, 0.7233, 0.414, 0.6534, 0.4339, 0.6501, 0.4227, 0.6201, 0.4056, 0.6303, 0.4056, 0.6303, 0.4227, 0.6201, 0.4013, 0.596, 0.3891, 0.6117, 0.4132, 0.678, 0.4334, 0.6827, 0.4339, 0.6501, 0.414, 0.6534, 0.4026, 0.7005, 0.4198, 0.7138, 0.4334, 0.6827, 0.4132, 0.678, 0.3835, 0.7163, 0.393, 0.7346, 0.4198, 0.7138, 0.4026, 0.7005, 0.3598, 0.7233, 0.3616, 0.7433, 0.3297, 0.74, 0.3353, 0.7209, 0.3353, 0.7209, 0.3297, 0.74, 0.301, 0.7252, 0.3132, 0.7095, 0.9814, 0.77, 0.9581, 0.77, 0.9529, 0.7431, 0.9814, 0.7427, 0.9814, 0.7427, 0.9529, 0.7431, 0.9379, 0.7163, 0.9814, 0.7157, 0.9819, 0.6081, 0.9377, 0.6085, 0.9534, 0.5807, 0.9819, 0.5812, 0.9819, 0.5812, 0.9534, 0.5807, 0.9586, 0.5539, 0.9819, 0.5539, 0.88, 0.7511, 0.9083, 0.7511, 0.9243, 0.7787, 0.8801, 0.7781, 0.88, 0.7242, 0.9035, 0.7242, 0.9083, 0.7511, 0.88, 0.7511, 0.9773, 0.2877, 0.949, 0.2877, 0.9541, 0.2608, 0.9774, 0.2608, 0.9773, 0.3146, 0.9342, 0.3145, 0.949, 0.2877, 0.9773, 0.2877, 0.7963, 0.923, 0.8078, 0.8988, 0.8106, 0.8995, 0.7986, 0.9247, 0.08404, 0.4637, 0.1127, 0.4784, 0.1096, 0.4888, 0.07746, 0.4722, 0.2163, 0.421, 0.2168, 0.3884, 0.2276, 0.3865, 0.2276, 0.4233, 0.8095, 0.8725, 0.8015, 0.8473, 0.8041, 0.8456, 0.8124, 0.872, 0.1127, 0.4784, 0.1446, 0.4817, 0.1454, 0.4927, 0.1096, 0.4888, 0.2168, 0.3884, 0.2056, 0.3585, 0.2148, 0.3529, 0.2276, 0.3865, 0.7848, 0.8276, 0.7609, 0.8177, 0.7617, 0.8147, 0.787, 0.8246, 0.1446, 0.4817, 0.176, 0.473, 0.1811, 0.4834, 0.1454, 0.4927, 0.8623, 0.449, 0.8651, 0.4489, 0.8652, 0.4762, 0.8624, 0.4764, 0.8621, 0.4221, 0.8649, 0.4221, 0.8651, 0.4489, 0.8623, 0.449, 0.862, 0.3952, 0.8648, 0.3952, 0.8649, 0.4221, 0.8621, 0.4221, 0.8621, 0.3683, 0.8649, 0.3683, 0.8648, 0.3952, 0.862, 0.3952, 0.8622, 0.3413, 0.865, 0.3413, 0.8649, 0.3683, 0.8621, 0.3683, 0.8622, 0.3144, 0.865, 0.3144, 0.865, 0.3413, 0.8622, 0.3413, 0.8622, 0.2875, 0.865, 0.2875, 0.865, 0.3144, 0.8622, 0.3144, 0.8622, 0.2602, 0.865, 0.2602, 0.865, 0.2875, 0.8622, 0.2875, 0.6947, 0.8029, 0.7059, 0.8206, 0.6842, 0.8409, 0.6673, 0.8286, 0.7294, 0.7891, 0.7333, 0.8098, 0.7059, 0.8206, 0.6947, 0.8029, 0.7671, 0.789, 0.7629, 0.8098, 0.7333, 0.8098, 0.7294, 0.7891, 0.8024, 0.8035, 0.7904, 0.8199, 0.7629, 0.8098, 0.7671, 0.789, 0.8269, 0.8327, 0.8084, 0.843, 0.7904, 0.8199, 0.8024, 0.8035, 0.8383, 0.8688, 0.8173, 0.8714, 0.8084, 0.843, 0.8269, 0.8327, 0.8356, 0.906, 0.8153, 0.9007, 0.8173, 0.8714, 0.8383, 0.8688, 0.8194, 0.9399, 0.8025, 0.9276, 0.8153, 0.9007, 0.8356, 0.906, 0.2028, 0.4522, 0.2163, 0.421, 0.2276, 0.4233, 0.2131, 0.4602, 0.71, 0.8272, 0.6905, 0.8455, 0.6881, 0.8438, 0.7085, 0.8248, 0.7609, 0.8177, 0.7346, 0.8176, 0.7341, 0.8147, 0.7617, 0.8147, 0.8015, 0.8473, 0.7848, 0.8276, 0.787, 0.8246, 0.8041, 0.8456, 0.176, 0.473, 0.2028, 0.4522, 0.2131, 0.4602, 0.1811, 0.4834, 0.2056, 0.3585, 0.1842, 0.3344, 0.1908, 0.3259, 0.2148, 0.3529, 0.8078, 0.8988, 0.8095, 0.8725, 0.8124, 0.872, 0.8106, 0.8995, 0.7346, 0.8176, 0.71, 0.8272, 0.7085, 0.8248, 0.7341, 0.8147, 0.7085, 0.8248, 0.6881, 0.8438, 0.6842, 0.8409, 0.7059, 0.8206, 0.7617, 0.8147, 0.7341, 0.8147, 0.7333, 0.8098, 0.7629, 0.8098, 0.7341, 0.8147, 0.7085, 0.8248, 0.7059, 0.8206, 0.7333, 0.8098, 0.8041, 0.8456, 0.787, 0.8246, 0.7904, 0.8199, 0.8084, 0.843, 0.787, 0.8246, 0.7617, 0.8147, 0.7629, 0.8098, 0.7904, 0.8199, 0.8106, 0.8995, 0.8124, 0.872, 0.8173, 0.8714, 0.8153, 0.9007, 0.8124, 0.872, 0.8041, 0.8456, 0.8084, 0.843, 0.8173, 0.8714, 0.7986, 0.9247, 0.8106, 0.8995, 0.8153, 0.9007, 0.8025, 0.9276, 0.1962, 0.4164, 0.2163, 0.421, 0.2168, 0.3884, 0.197, 0.3917, 0.1428, 0.4617, 0.1446, 0.4817, 0.1127, 0.4784, 0.1183, 0.4593, 0.1183, 0.4593, 0.1127, 0.4784, 0.08404, 0.4637, 0.09619, 0.448, 0.1665, 0.4547, 0.176, 0.473, 0.1446, 0.4817, 0.1428, 0.4617, 0.1857, 0.4389, 0.2028, 0.4522, 0.176, 0.473, 0.1665, 0.4547, 0.1962, 0.4164, 0.2163, 0.421, 0.2028, 0.4522, 0.1857, 0.4389, 0.197, 0.3917, 0.2168, 0.3884, 0.2056, 0.3585, 0.1886, 0.3687, 0.1886, 0.3687, 0.2056, 0.3585, 0.1842, 0.3344, 0.172, 0.3501, 0.865, 0.2602, 0.8882, 0.2602, 0.8934, 0.287, 0.865, 0.2875, 0.865, 0.2875, 0.8934, 0.287, 0.9084, 0.3138, 0.865, 0.3144, 0.8649, 0.4221, 0.9091, 0.4214, 0.8935, 0.4494, 0.8651, 0.4489, 0.8806, 0.8588, 0.9108, 0.8584, 0.9239, 0.8852, 0.8808, 0.8857, 0.8651, 0.4489, 0.8935, 0.4494, 0.8884, 0.4762, 0.8652, 0.4762, 0.9484, 0.4488, 0.9763, 0.4492, 0.9759, 0.476, 0.9528, 0.4757, 0.9327, 0.4209, 0.9766, 0.4223, 0.9763, 0.4492, 0.9484, 0.4488, 0.9095, 0.9123, 0.8811, 0.9126, 0.8808, 0.8857, 0.9239, 0.8852, 0.9048, 0.9392, 0.8814, 0.9395, 0.8811, 0.9126, 0.9095, 0.9123, 0.4043, 0.3876, 0.3846, 0.3706, 0.3861, 0.3679, 0.4072, 0.3855, 0.3658, 0.4926, 0.3892, 0.4811, 0.3909, 0.4834, 0.3666, 0.4954, 0.4235, 0.8297, 0.437, 0.8608, 0.4483, 0.8586, 0.4339, 0.8216, 0.3398, 0.4947, 0.3658, 0.4926, 0.3666, 0.4954, 0.3395, 0.4977, 0.3051, 0.8181, 0.3334, 0.8035, 0.3303, 0.7932, 0.2985, 0.8096, 0.377, 0.9618, 0.3451, 0.9653, 0.3443, 0.9762, 0.3801, 0.9721, 0.4067, 0.4618, 0.4159, 0.4374, 0.4188, 0.4379, 0.4092, 0.4634, 0.3597, 0.3627, 0.3336, 0.3646, 0.3329, 0.3619, 0.36, 0.3597, 0.2867, 0.9358, 0.2732, 0.9046, 0.2619, 0.9069, 0.2764, 0.9438, 0.437, 0.8608, 0.4375, 0.8934, 0.4483, 0.8954, 0.4483, 0.8586, 0.3892, 0.4811, 0.4067, 0.4618, 0.4092, 0.4634, 0.3909, 0.4834, 0.3334, 0.8035, 0.3652, 0.8002, 0.3661, 0.7893, 0.3303, 0.7932, 0.3451, 0.9653, 0.3136, 0.9567, 0.3086, 0.9671, 0.3443, 0.9762, 0.3102, 0.3761, 0.2927, 0.3955, 0.2902, 0.394, 0.3085, 0.3738, 0.2732, 0.9046, 0.2727, 0.8719, 0.2619, 0.87, 0.2619, 0.9069, 0.4375, 0.8934, 0.4263, 0.9234, 0.4355, 0.929, 0.4483, 0.8954, 0.5877, 0.1429, 0.5878, 0.1401, 0.6147, 0.1404, 0.6147, 0.1432, 0.5608, 0.1425, 0.5609, 0.1397, 0.5878, 0.1401, 0.5877, 0.1429, 0.5339, 0.1419, 0.5339, 0.1391, 0.5609, 0.1397, 0.5608, 0.1425, 0.507, 0.1414, 0.507, 0.1386, 0.5339, 0.1391, 0.5339, 0.1419, 0.4801, 0.141, 0.4801, 0.1382, 0.507, 0.1386, 0.507, 0.1414, 0.4532, 0.1405, 0.4532, 0.1377, 0.4801, 0.1382, 0.4801, 0.141, 0.4263, 0.1401, 0.4264, 0.1373, 0.4532, 0.1377, 0.4532, 0.1405, 0.3993, 0.1397, 0.3995, 0.137, 0.4264, 0.1373, 0.4263, 0.1401, 0.8031, 0.1404, 0.803, 0.1376, 0.8299, 0.137, 0.8301, 0.1398, 0.7762, 0.141, 0.7762, 0.1382, 0.803, 0.1376, 0.8031, 0.1404, 0.7494, 0.1419, 0.7493, 0.1391, 0.7762, 0.1382, 0.7762, 0.141, 0.7225, 0.143, 0.7224, 0.1402, 0.7493, 0.1391, 0.7494, 0.1419, 0.6955, 0.1436, 0.6955, 0.1408, 0.7224, 0.1402, 0.7225, 0.143, 0.6686, 0.1439, 0.6686, 0.1411, 0.6955, 0.1408, 0.6955, 0.1436, 0.6416, 0.1436, 0.6416, 0.1408, 0.6686, 0.1411, 0.6686, 0.1439, 0.6147, 0.1432, 0.6147, 0.1404, 0.6416, 0.1408, 0.6416, 0.1436, 0.4443, 0.4049, 0.4233, 0.4095, 0.4116, 0.3822, 0.4296, 0.3686, 0.4309, 0.4768, 0.4133, 0.4659, 0.4237, 0.4388, 0.4443, 0.4425, 0.4062, 0.5037, 0.3938, 0.4872, 0.4133, 0.4659, 0.4309, 0.4768, 0.3735, 0.52, 0.3679, 0.5001, 0.3938, 0.4872, 0.4062, 0.5037, 0.3368, 0.5235, 0.3389, 0.5026, 0.3679, 0.5001, 0.3735, 0.52, 0.3006, 0.5131, 0.3108, 0.4942, 0.3389, 0.5026, 0.3368, 0.5235, 0.2697, 0.489, 0.2877, 0.4754, 0.3108, 0.4942, 0.3006, 0.5131, 0.2549, 0.4526, 0.276, 0.4481, 0.2877, 0.4754, 0.2697, 0.489, 0.255, 0.4149, 0.2757, 0.4186, 0.276, 0.4481, 0.2549, 0.4526, 0.2684, 0.3805, 0.2861, 0.3914, 0.2757, 0.4186, 0.255, 0.4149, 0.2932, 0.3535, 0.3056, 0.37, 0.2861, 0.3914, 0.2684, 0.3805, 0.326, 0.3372, 0.3316, 0.3572, 0.3056, 0.37, 0.2932, 0.3535, 0.3628, 0.334, 0.3605, 0.3548, 0.3316, 0.3572, 0.326, 0.3372, 0.3988, 0.3444, 0.3886, 0.3634, 0.3605, 0.3548, 0.3628, 0.334, 0.4296, 0.3686, 0.4116, 0.3822, 0.3886, 0.3634, 0.3988, 0.3444, 0.4443, 0.4425, 0.4237, 0.4388, 0.4233, 0.4095, 0.4443, 0.4049, 0.3148, 0.4869, 0.3398, 0.4947, 0.3395, 0.4977, 0.3133, 0.4897, 0.4052, 0.9471, 0.377, 0.9618, 0.3801, 0.9721, 0.4118, 0.9556, 0.2839, 0.8419, 0.3051, 0.8181, 0.2985, 0.8096, 0.2747, 0.8363, 0.2841, 0.4462, 0.2949, 0.47, 0.2921, 0.4721, 0.281, 0.4469, 0.2949, 0.47, 0.3148, 0.4869, 0.3133, 0.4897, 0.2921, 0.4721, 0.3967, 0.8088, 0.4235, 0.8297, 0.4339, 0.8216, 0.4017, 0.7984, 0.2927, 0.3955, 0.2835, 0.42, 0.2806, 0.4195, 0.2902, 0.394, 0.3336, 0.3646, 0.3102, 0.3761, 0.3085, 0.3738, 0.3329, 0.3619, 0.4263, 0.9234, 0.4052, 0.9471, 0.4118, 0.9556, 0.4355, 0.929, 0.2727, 0.8719, 0.2839, 0.8419, 0.2747, 0.8363, 0.2619, 0.87, 0.3136, 0.9567, 0.2867, 0.9358, 0.2764, 0.9438, 0.3086, 0.9671, 0.3846, 0.3706, 0.3597, 0.3627, 0.36, 0.3597, 0.3861, 0.3679, 0.2835, 0.42, 0.2841, 0.4462, 0.281, 0.4469, 0.2806, 0.4195, 0.4152, 0.4114, 0.4043, 0.3876, 0.4072, 0.3855, 0.4183, 0.4106, 0.3652, 0.8002, 0.3967, 0.8088, 0.4017, 0.7984, 0.3661, 0.7893, 0.4159, 0.4374, 0.4152, 0.4114, 0.4183, 0.4106, 0.4188, 0.4379, 0.4188, 0.4379, 0.4183, 0.4106, 0.4233, 0.4095, 0.4237, 0.4388, 0.4183, 0.4106, 0.4072, 0.3855, 0.4116, 0.3822, 0.4233, 0.4095, 0.4092, 0.4634, 0.4188, 0.4379, 0.4237, 0.4388, 0.4133, 0.4659, 0.3666, 0.4954, 0.3909, 0.4834, 0.3938, 0.4872, 0.3679, 0.5001, 0.3909, 0.4834, 0.4092, 0.4634, 0.4133, 0.4659, 0.3938, 0.4872, 0.3133, 0.4897, 0.3395, 0.4977, 0.3389, 0.5026, 0.3108, 0.4942, 0.3395, 0.4977, 0.3666, 0.4954, 0.3679, 0.5001, 0.3389, 0.5026, 0.281, 0.4469, 0.2921, 0.4721, 0.2877, 0.4754, 0.276, 0.4481, 0.2921, 0.4721, 0.3133, 0.4897, 0.3108, 0.4942, 0.2877, 0.4754, 0.2902, 0.394, 0.2806, 0.4195, 0.2757, 0.4186, 0.2861, 0.3914, 0.2806, 0.4195, 0.281, 0.4469, 0.276, 0.4481, 0.2757, 0.4186, 0.3329, 0.3619, 0.3085, 0.3738, 0.3056, 0.37, 0.3316, 0.3572, 0.3085, 0.3738, 0.2902, 0.394, 0.2861, 0.3914, 0.3056, 0.37, 0.3861, 0.3679, 0.36, 0.3597, 0.3605, 0.3548, 0.3886, 0.3634, 0.36, 0.3597, 0.3329, 0.3619, 0.3316, 0.3572, 0.3605, 0.3548, 0.4072, 0.3855, 0.3861, 0.3679, 0.3886, 0.3634, 0.4116, 0.3822, 0.2926, 0.8752, 0.2727, 0.8719, 0.2732, 0.9046, 0.2934, 0.8999, 0.2926, 0.8752, 0.301, 0.8521, 0.2839, 0.8419, 0.2727, 0.8719, 0.301, 0.8521, 0.3172, 0.8337, 0.3051, 0.8181, 0.2839, 0.8419, 0.3039, 0.9225, 0.2934, 0.8999, 0.2732, 0.9046, 0.2867, 0.9358, 0.3713, 0.9428, 0.377, 0.9618, 0.3451, 0.9653, 0.3469, 0.9452, 0.4177, 0.8901, 0.4375, 0.8934, 0.437, 0.8608, 0.4169, 0.8655, 0.339, 0.8226, 0.3334, 0.8035, 0.3051, 0.8181, 0.3172, 0.8337, 0.3635, 0.8202, 0.3652, 0.8002, 0.3334, 0.8035, 0.339, 0.8226, 0.3872, 0.8272, 0.3967, 0.8088, 0.3652, 0.8002, 0.3635, 0.8202, 0.4064, 0.843, 0.4235, 0.8297, 0.3967, 0.8088, 0.3872, 0.8272, 0.4169, 0.8655, 0.437, 0.8608, 0.4235, 0.8297, 0.4064, 0.843, 0.4092, 0.9132, 0.4263, 0.9234, 0.4375, 0.8934, 0.4177, 0.8901, 0.393, 0.9315, 0.4052, 0.9471, 0.4263, 0.9234, 0.4092, 0.9132, 0.3713, 0.9428, 0.377, 0.9618, 0.4052, 0.9471, 0.393, 0.9315, 0.3469, 0.9452, 0.3451, 0.9653, 0.3136, 0.9567, 0.3231, 0.9383, 0.3231, 0.9383, 0.3136, 0.9567, 0.2867, 0.9358, 0.3039, 0.9225, 0.5878, 0.1401, 0.588, 0.1115, 0.6149, 0.1171, 0.6147, 0.1404, 0.6147, 0.1404, 0.6149, 0.1171, 0.6417, 0.1123, 0.6416, 0.1408, 0.6686, 0.1411, 0.6695, 0.09797, 0.6967, 0.1121, 0.6955, 0.1408, 0.6416, 0.1408, 0.6417, 0.1123, 0.6695, 0.09797, 0.6686, 0.1411, 0.7224, 0.1402, 0.7239, 0.1171, 0.7516, 0.111, 0.7493, 0.1391, 0.6955, 0.1408, 0.6967, 0.1121, 0.7239, 0.1171, 0.7224, 0.1402, 0.7762, 0.1382, 0.7768, 0.09467, 0.803, 0.1091, 0.803, 0.1376, 0.7493, 0.1391, 0.7516, 0.111, 0.7768, 0.09467, 0.7762, 0.1382, 0.3995, 0.137, 0.4, 0.1137, 0.427, 0.1088, 0.4264, 0.1373, 0.803, 0.1376, 0.803, 0.1091, 0.8296, 0.1138, 0.8299, 0.137, 0.4532, 0.1377, 0.4526, 0.09467, 0.4802, 0.1103, 0.4801, 0.1382, 0.4264, 0.1373, 0.427, 0.1088, 0.4526, 0.09467, 0.4532, 0.1377, 0.507, 0.1386, 0.5064, 0.1158, 0.5346, 0.1112, 0.5339, 0.1391, 0.4801, 0.1382, 0.4802, 0.1103, 0.5064, 0.1158, 0.507, 0.1386, 0.5339, 0.1391, 0.5346, 0.1112, 0.5603, 0.09622, 0.5609, 0.1397, 0.5609, 0.1397, 0.5603, 0.09622, 0.588, 0.1115, 0.5878, 0.1401, 0.8804, 0.8319, 0.9059, 0.8318, 0.9108, 0.8584, 0.8806, 0.8588, 0.8802, 0.805, 0.9108, 0.8048, 0.9059, 0.8318, 0.8804, 0.8319, 0.8801, 0.7781, 0.9243, 0.7787, 0.9108, 0.8048, 0.8802, 0.805, 0.8941, 0.3402, 0.865, 0.3413, 0.865, 0.3144, 0.9084, 0.3138, 0.8886, 0.3681, 0.8649, 0.3683, 0.865, 0.3413, 0.8941, 0.3402, 0.893, 0.3954, 0.8648, 0.3952, 0.8649, 0.3683, 0.8886, 0.3681, 0.9091, 0.4214, 0.8649, 0.4221, 0.8648, 0.3952, 0.893, 0.3954, 0.9505, 0.3951, 0.9769, 0.3954, 0.9766, 0.4223, 0.9327, 0.4209, 0.9558, 0.3685, 0.9771, 0.3685, 0.9769, 0.3954, 0.9505, 0.3951, 0.9507, 0.3415, 0.9772, 0.3416, 0.9771, 0.3685, 0.9558, 0.3685, 0.9342, 0.3145, 0.9773, 0.3146, 0.9772, 0.3416, 0.9507, 0.3415, 0.9528, 0.6906, 0.9813, 0.6888, 0.9814, 0.7157, 0.9379, 0.7163, 0.9584, 0.6626, 0.9816, 0.6619, 0.9813, 0.6888, 0.9528, 0.6906, 0.9527, 0.6364, 0.9819, 0.635, 0.9816, 0.6619, 0.9584, 0.6626, 0.9377, 0.6085, 0.9819, 0.6081, 0.9819, 0.635, 0.9527, 0.6364])
me_connector6.materials.append(mat_connector6)
me_connector6.update()

# ---- objects
ob_connector6 = bpy.data.objects.new('connector6', me_connector6)

# ---- transforms, parenting, visibility, modifiers, constraints
ob_connector6.location = (0.0, 0.0, 0.0)

# ---- collection membership
col_collection.objects.link(ob_connector6)

# ---- scene / render settings (as saved in the file)
scene.frame_start = 1; scene.frame_end = 250; scene.frame_set(1)
scene.render.engine = 'BLENDER_EEVEE_NEXT'
scene.cycles.sampling_pattern = 'TABULATED_SOBOL'
scene.view_settings.view_transform = 'Filmic'
bpy.context.view_layer.update()

# ---- added for rendering (the .blend has no active camera and no usable light): camera, sun
cam_auto = bpy.data.cameras.new('AutoCamera')
cam_auto.lens = 50.0
cam_auto.sensor_width = 36.0
cam_auto.clip_end = 1000.0
ob_auto_camera = bpy.data.objects.new('AutoCamera', cam_auto)
scene.collection.objects.link(ob_auto_camera)
ob_auto_camera.location = (3.20258, -3.8431, 2.56289)
ob_auto_camera.rotation_euler = (1.09748, -7.21219e-08, 0.694738)
scene.camera = ob_auto_camera
light_auto_sun = bpy.data.lights.new('AutoSun', 'SUN')
light_auto_sun.energy = 3.0
light_auto_sun.angle = 0.0523599
ob_auto_sun = bpy.data.objects.new('AutoSun', light_auto_sun)
scene.collection.objects.link(ob_auto_sun)
ob_auto_sun.rotation_euler = (0.872665, 0.174533, 0.523599)
bpy.context.view_layer.update()
